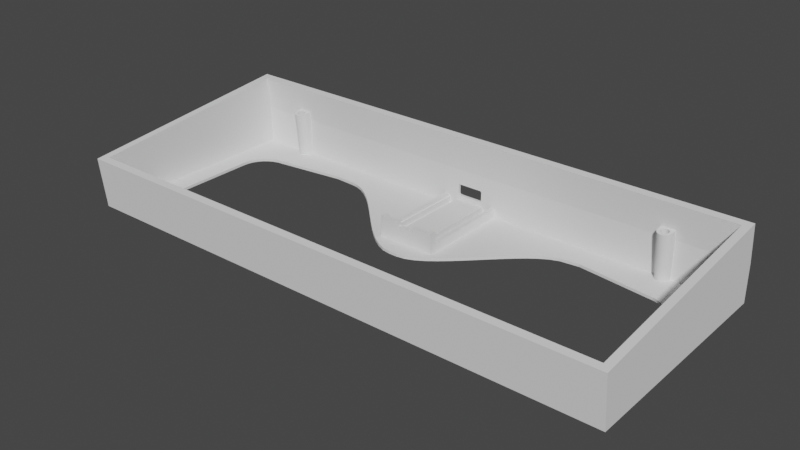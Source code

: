 # Source: keyboard_case_revision3.blend  (saved by Blender 2.91.10; exported with 4.5.12 LTS)
import bpy
from mathutils import Matrix  # noqa: F401  (used for matrix-valued properties, if any)

bpy.ops.wm.read_factory_settings(use_empty=True)
scene = bpy.context.scene
scene.name = 'Scene'

# ---- world
world_world = bpy.data.worlds.new('World'); scene.world = world_world
world_world.use_nodes = True; world_world.node_tree.nodes.clear()
_N = world_world.node_tree.nodes; _L = world_world.node_tree.links
n0 = _N.new('ShaderNodeOutputWorld'); n0.name = 'World Output'; n0.location = (300, 300)
n1 = _N.new('ShaderNodeBackground'); n1.name = 'Background'; n1.location = (10, 300)
n1.inputs[0].default_value = (0.05088, 0.05088, 0.05088, 1.0)
_L.new(n1.outputs[0], n0.inputs[0])
n0.is_active_output = True
world_world.color = (0.05088, 0.05088, 0.05088)
world_world.use_sun_shadow = False
world_world.sun_shadow_jitter_overblur = 0.0

# ---- meshes
me_cube_001 = bpy.data.meshes.new('Cube.001')
me_cube_001.from_pydata([(-11.15, -2.261, 0.435), (-11.15, -0.325, -4.102), (-9.653, -0.325, -4.102), (-9.653, -1.424, -4.992), (-0.653, -1.424, -4.992), (-9.653, -0.869, 0.2886), (-9.153, -1.126, -5.024), (-6.153, -1.126, -5.024), (4.847, -1.126, -5.024), (7.847, -1.126, -5.024), (8.347, -1.424, -4.992), (8.347, -0.869, 0.2886), (8.347, -0.325, -4.102), (9.847, -0.325, -4.102), (8.347, 0.1256, 0.1841), (9.847, 0.1256, 0.1841), (9.847, -2.261, 0.435), (2.397, -2.261, 0.435), (2.397, -0.869, 0.2886), (2.397, -2.44, -1.266), (2.397, -1.048, -1.412), (-0.653, -2.44, -1.266), (-3.703, -2.44, -1.266), (-0.653, -1.048, -1.412), (-3.703, -1.048, -1.412), (-3.703, -0.869, 0.2886), (-3.703, -2.261, 0.435), (-9.653, 0.1256, 0.1841), (-11.15, 0.1256, 0.1841), (-7.653, 33.33, -6.333), (-5.653, 33.12, -8.322), (-7.615, 33.29, -6.721), (-7.501, 33.25, -7.094), (-7.316, 33.22, -7.438), (-7.067, 33.19, -7.739), (-6.764, 33.16, -7.987), (-6.418, 33.14, -8.17), (-6.043, 33.13, -8.284), (-5.653, 33.86, -1.36), (-7.653, 33.65, -3.349), (-6.043, 33.85, -1.398), (-6.418, 33.84, -1.512), (-6.764, 33.82, -1.695), (-7.067, 33.79, -1.943), (-7.316, 33.76, -2.244), (-7.501, 33.73, -2.588), (-7.615, 33.69, -2.961), (4.347, 33.12, -8.322), (6.347, 33.33, -6.333), (4.737, 33.13, -8.284), (5.112, 33.14, -8.17), (5.458, 33.16, -7.987), (5.761, 33.19, -7.739), (6.01, 33.22, -7.438), (6.195, 33.25, -7.094), (6.309, 33.29, -6.721), (6.347, 33.65, -3.349), (4.347, 33.86, -1.36), (6.309, 33.69, -2.961), (6.195, 33.73, -2.588), (6.01, 33.76, -2.244), (5.761, 33.79, -1.943), (5.458, 33.82, -1.695), (5.112, 33.84, -1.512), (4.737, 33.85, -1.398), (-79.23, 32.57, 1.434), (-78.96, 32.55, 1.434), (-78.7, 32.47, 1.434), (-78.46, 32.34, 1.434), (-78.24, 32.16, 1.434), (-78.07, 31.95, 1.434), (-77.94, 31.71, 1.434), (-77.86, 31.45, 1.434), (-77.83, 31.17, 1.434), (-77.86, 30.9, 1.434), (-77.94, 30.64, 1.434), (-78.07, 30.4, 1.434), (-78.24, 30.18, 1.434), (-78.46, 30.01, 1.434), (-78.7, 29.88, 1.434), (-78.96, 29.8, 1.434), (-79.23, 29.77, 1.434), (-79.51, 29.8, 1.434), (-79.77, 29.88, 1.434), (-80.01, 30.01, 1.434), (-80.22, 30.18, 1.434), (-80.4, 30.4, 1.434), (-80.53, 30.64, 1.434), (-80.61, 30.9, 1.434), (-80.63, 31.17, 1.434), (-80.61, 31.45, 1.434), (-80.53, 31.71, 1.434), (-80.4, 31.95, 1.434), (-80.22, 32.16, 1.434), (-80.01, 32.34, 1.434), (-79.77, 32.47, 1.434), (-79.51, 32.55, 1.434), (-79.23, -39.18, 1.434), (-78.96, -39.2, 1.434), (-78.7, -39.28, 1.434), (-78.46, -39.41, 1.434), (-78.24, -39.59, 1.434), (-78.07, -39.8, 1.434), (-77.94, -40.04, 1.434), (-77.86, -40.3, 1.434), (-77.83, -40.58, 1.434), (-77.86, -40.85, 1.434), (-77.94, -41.11, 1.434), (-78.07, -41.35, 1.434), (-78.24, -41.57, 1.434), (-78.46, -41.74, 1.434), (-78.7, -41.87, 1.434), (-78.96, -41.95, 1.434), (-79.23, -41.98, 1.434), (-79.51, -41.95, 1.434), (-79.77, -41.87, 1.434), (-80.01, -41.74, 1.434), (-80.22, -41.57, 1.434), (-80.4, -41.35, 1.434), (-80.53, -41.11, 1.434), (-80.61, -40.85, 1.434), (-80.63, -40.58, 1.434), (-80.61, -40.3, 1.434), (-80.53, -40.04, 1.434), (-80.4, -39.8, 1.434), (-80.22, -39.59, 1.434), (-80.01, -39.41, 1.434), (-79.77, -39.28, 1.434), (-79.51, -39.2, 1.434), (77.93, -39.78, 1.434), (78.2, -39.8, 1.434), (78.46, -39.88, 1.434), (78.71, -40.01, 1.434), (78.92, -40.19, 1.434), (79.09, -40.4, 1.434), (79.22, -40.64, 1.434), (79.3, -40.9, 1.434), (79.33, -41.18, 1.434), (79.3, -41.45, 1.434), (79.22, -41.71, 1.434), (79.09, -41.95, 1.434), (78.92, -42.17, 1.434), (78.71, -42.34, 1.434), (78.46, -42.47, 1.434), (78.2, -42.55, 1.434), (77.93, -42.58, 1.434), (77.66, -42.55, 1.434), (77.39, -42.47, 1.434), (77.15, -42.34, 1.434), (76.94, -42.17, 1.434), (76.76, -41.95, 1.434), (76.64, -41.71, 1.434), (76.56, -41.45, 1.434), (76.53, -41.18, 1.434), (76.56, -40.9, 1.434), (76.64, -40.64, 1.434), (76.76, -40.4, 1.434), (76.94, -40.19, 1.434), (77.15, -40.01, 1.434), (77.39, -39.88, 1.434), (77.66, -39.8, 1.434), (74.36, 32.57, 1.434), (74.63, 32.55, 1.434), (74.89, 32.47, 1.434), (75.13, 32.34, 1.434), (75.35, 32.16, 1.434), (75.52, 31.95, 1.434), (75.65, 31.71, 1.434), (75.73, 31.45, 1.434), (75.76, 31.17, 1.434), (75.73, 30.9, 1.434), (75.65, 30.64, 1.434), (75.52, 30.4, 1.434), (75.35, 30.18, 1.434), (75.13, 30.01, 1.434), (74.89, 29.88, 1.434), (74.63, 29.8, 1.434), (74.36, 29.77, 1.434), (74.08, 29.8, 1.434), (73.82, 29.88, 1.434), (73.58, 30.01, 1.434), (73.37, 30.18, 1.434), (73.19, 30.4, 1.434), (73.06, 30.64, 1.434), (72.98, 30.9, 1.434), (72.96, 31.17, 1.434), (72.98, 31.45, 1.434), (73.06, 31.71, 1.434), (73.19, 31.95, 1.434), (73.37, 32.16, 1.434), (73.58, 32.34, 1.434), (73.82, 32.47, 1.434), (74.08, 32.55, 1.434), (74.36, 28.62, 6.434), (73.86, 28.67, 6.434), (73.38, 28.82, 6.434), (72.94, 29.05, 6.434), (72.55, 29.37, 6.434), (72.24, 29.76, 6.434), (72.0, 30.2, 6.434), (71.86, 30.68, 6.434), (71.81, 31.17, 6.434), (76.91, 31.17, 6.434), (76.86, 30.68, 6.434), (76.71, 30.2, 6.434), (76.48, 29.76, 6.434), (76.16, 29.37, 6.434), (75.77, 29.05, 6.434), (75.33, 28.82, 6.434), (74.85, 28.67, 6.434), (-79.23, 28.62, 6.434), (-79.73, 28.67, 6.434), (-80.21, 28.82, 6.434), (-80.65, 29.05, 6.434), (-81.04, 29.37, 6.434), (-81.35, 29.76, 6.434), (-81.59, 30.2, 6.434), (-81.73, 30.68, 6.434), (-81.78, 31.17, 6.434), (-76.68, 31.17, 6.434), (-76.73, 30.68, 6.434), (-76.88, 30.2, 6.434), (-77.11, 29.76, 6.434), (-77.43, 29.37, 6.434), (-77.82, 29.05, 6.434), (-78.26, 28.82, 6.434), (-78.74, 28.67, 6.434), (77.93, -38.63, 6.434), (78.43, -38.67, 6.434), (78.9, -38.82, 6.434), (79.35, -39.06, 6.434), (79.73, -39.37, 6.434), (80.05, -39.76, 6.434), (80.28, -40.2, 6.434), (80.43, -40.68, 6.434), (80.48, -41.18, 6.434), (75.38, -41.18, 6.434), (75.43, -40.68, 6.434), (75.57, -40.2, 6.434), (75.81, -39.76, 6.434), (76.13, -39.37, 6.434), (76.51, -39.06, 6.434), (76.95, -38.82, 6.434), (77.43, -38.67, 6.434), (-79.23, -38.03, 6.434), (-78.74, -38.07, 6.434), (-78.26, -38.22, 6.434), (-77.82, -38.46, 6.434), (-77.43, -38.77, 6.434), (-77.11, -39.16, 6.434), (-76.88, -39.6, 6.434), (-76.73, -40.08, 6.434), (-76.68, -40.58, 6.434), (-81.78, -40.58, 6.434), (-81.73, -40.08, 6.434), (-81.59, -39.6, 6.434), (-81.35, -39.16, 6.434), (-81.04, -38.77, 6.434), (-80.65, -38.46, 6.434), (-80.21, -38.22, 6.434), (-79.73, -38.07, 6.434), (-98.48, -43.36, -2.849), (97.18, -43.36, -2.849), (-98.48, 31.86, -10.76), (-98.48, 33.3, 2.914), (97.18, 33.3, 2.914), (97.18, 31.86, -10.76), (-101.3, -46.1, 15.43), (-101.3, 36.1, 15.43), (99.98, -46.1, 15.43), (99.98, 36.1, 15.43), (-101.3, -46.1, -3.566), (99.98, -46.1, -3.566), (97.18, -43.3, 15.43), (-98.48, -43.3, 15.43), (-98.48, 33.3, 15.43), (97.18, 33.3, 15.43), (-101.3, 34.66, -12.05), (-101.3, 36.1, 1.614), (99.98, 36.1, 1.614), (99.98, 34.66, -12.05), (-80.21, -38.22, -3.389), (-79.23, -38.03, -3.41), (-78.74, -38.07, -3.404), (-79.73, -38.07, -3.404), (-78.26, -38.22, -3.389), (-77.82, -38.46, -3.364), (-77.43, -38.77, -3.331), (-81.78, -43.33, 6.434), (-76.68, -43.33, 6.434), (-77.11, -39.16, -3.291), (-81.78, -43.36, -2.849), (-76.68, -43.36, -2.849), (-76.88, -39.6, -3.244), (-76.73, -40.08, -3.194), (-76.68, -40.58, -3.142), (-81.78, -40.58, -3.142), (-81.73, -40.08, -3.194), (-81.59, -39.6, -3.244), (-81.35, -39.16, -3.291), (-81.04, -38.77, -3.331), (-80.65, -38.46, -3.364), (77.93, -38.63, -3.347), (77.43, -38.67, -3.341), (78.43, -38.67, -3.341), (78.9, -38.82, -3.326), (75.38, -43.33, 6.434), (79.35, -39.06, -3.301), (80.48, -43.33, 6.434), (79.73, -39.37, -3.268), (80.05, -39.76, -3.227), (80.28, -40.2, -3.181), (80.48, -43.36, -2.849), (75.38, -43.36, -2.849), (80.43, -40.68, -3.131), (80.48, -41.18, -3.079), (75.38, -41.18, -3.079), (75.43, -40.68, -3.131), (75.57, -40.2, -3.181), (75.81, -39.76, -3.227), (76.13, -39.37, -3.268), (76.51, -39.06, -3.301), (76.95, -38.82, -3.326), (-79.23, 28.62, -10.41), (-79.73, 28.67, -10.42), (-76.68, 33.3, 6.434), (-81.78, 33.3, 6.434), (-80.21, 28.82, -10.44), (-76.68, 33.3, 2.914), (-81.78, 33.3, 2.914), (-80.65, 29.05, -10.46), (-81.78, 31.86, -10.76), (-76.68, 31.86, -10.76), (-81.04, 29.37, -10.49), (-81.35, 29.76, -10.53), (-81.59, 30.2, -10.58), (-81.73, 30.68, -10.63), (-81.78, 31.17, -10.68), (-76.68, 31.17, -10.68), (-76.73, 30.68, -10.63), (-76.88, 30.2, -10.58), (-77.11, 29.76, -10.53), (-77.43, 29.37, -10.49), (-77.82, 29.05, -10.46), (-78.26, 28.82, -10.44), (-78.74, 28.67, -10.42), (74.36, 28.62, -10.41), (73.86, 28.67, -10.42), (76.91, 33.3, 6.434), (71.81, 33.3, 6.434), (73.38, 28.82, -10.44), (76.91, 31.86, -10.76), (71.81, 31.86, -10.76), (72.94, 29.05, -10.46), (71.81, 33.3, 2.914), (76.91, 33.3, 2.914), (72.55, 29.37, -10.49), (72.24, 29.76, -10.53), (72.0, 30.2, -10.58), (71.86, 30.68, -10.63), (71.81, 31.17, -10.68), (76.91, 31.17, -10.68), (76.86, 30.68, -10.63), (76.71, 30.2, -10.58), (76.48, 29.76, -10.53), (76.16, 29.37, -10.49), (75.77, 29.05, -10.46), (75.33, 28.82, -10.44), (74.85, 28.67, -10.42), (74.36, 32.57, 6.434), (73.82, 29.88, 6.434), (74.63, 32.55, 6.434), (73.58, 30.01, 6.434), (74.89, 32.47, 6.434), (73.37, 30.18, 6.434), (75.13, 32.34, 6.434), (73.19, 30.4, 6.434), (75.35, 32.16, 6.434), (73.06, 30.64, 6.434), (75.52, 31.95, 6.434), (72.98, 30.9, 6.434), (75.65, 31.71, 6.434), (72.96, 31.17, 6.434), (75.73, 31.45, 6.434), (72.98, 31.45, 6.434), (75.76, 31.17, 6.434), (75.73, 30.9, 6.434), (73.06, 31.71, 6.434), (75.65, 30.64, 6.434), (73.19, 31.95, 6.434), (75.52, 30.4, 6.434), (73.37, 32.16, 6.434), (73.58, 32.34, 6.434), (75.35, 30.18, 6.434), (73.82, 32.47, 6.434), (75.13, 30.01, 6.434), (74.89, 29.88, 6.434), (74.08, 32.55, 6.434), (74.63, 29.8, 6.434), (74.36, 29.77, 6.434), (74.08, 29.8, 6.434), (77.93, -39.78, 6.434), (77.39, -42.47, 6.434), (78.2, -39.8, 6.434), (77.15, -42.34, 6.434), (78.46, -39.88, 6.434), (76.94, -42.17, 6.434), (78.71, -40.01, 6.434), (76.76, -41.95, 6.434), (78.92, -40.19, 6.434), (76.64, -41.71, 6.434), (79.09, -40.4, 6.434), (76.56, -41.45, 6.434), (79.22, -40.64, 6.434), (79.3, -40.9, 6.434), (76.53, -41.18, 6.434), (79.33, -41.18, 6.434), (76.56, -40.9, 6.434), (79.3, -41.45, 6.434), (76.64, -40.64, 6.434), (79.22, -41.71, 6.434), (76.76, -40.4, 6.434), (79.09, -41.95, 6.434), (76.94, -40.19, 6.434), (78.92, -42.17, 6.434), (77.15, -40.01, 6.434), (78.71, -42.34, 6.434), (77.39, -39.88, 6.434), (78.46, -42.47, 6.434), (77.66, -39.8, 6.434), (78.2, -42.55, 6.434), (77.93, -42.58, 6.434), (77.66, -42.55, 6.434), (-79.23, -39.18, 6.434), (-79.77, -41.87, 6.434), (-78.96, -39.2, 6.434), (-80.01, -41.74, 6.434), (-78.7, -39.28, 6.434), (-80.22, -41.57, 6.434), (-80.4, -41.35, 6.434), (-78.46, -39.41, 6.434), (-78.24, -39.59, 6.434), (-80.53, -41.11, 6.434), (-78.07, -39.8, 6.434), (-80.61, -40.85, 6.434), (-77.94, -40.04, 6.434), (-80.63, -40.58, 6.434), (-77.86, -40.3, 6.434), (-80.61, -40.3, 6.434), (-77.83, -40.58, 6.434), (-80.53, -40.04, 6.434), (-77.86, -40.85, 6.434), (-80.4, -39.8, 6.434), (-77.94, -41.11, 6.434), (-80.22, -39.59, 6.434), (-78.07, -41.35, 6.434), (-80.01, -39.41, 6.434), (-78.24, -41.57, 6.434), (-79.77, -39.28, 6.434), (-78.46, -41.74, 6.434), (-79.51, -39.2, 6.434), (-78.7, -41.87, 6.434), (-78.96, -41.95, 6.434), (-79.23, -41.98, 6.434), (-79.51, -41.95, 6.434), (-79.23, 32.57, 6.434), (-79.77, 29.88, 6.434), (-78.96, 32.55, 6.434), (-80.01, 30.01, 6.434), (-78.7, 32.47, 6.434), (-80.22, 30.18, 6.434), (-78.46, 32.34, 6.434), (-80.4, 30.4, 6.434), (-78.24, 32.16, 6.434), (-80.53, 30.64, 6.434), (-78.07, 31.95, 6.434), (-80.61, 30.9, 6.434), (-77.94, 31.71, 6.434), (-80.63, 31.17, 6.434), (-77.86, 31.45, 6.434), (-80.61, 31.45, 6.434), (-77.83, 31.17, 6.434), (-77.86, 30.9, 6.434), (-80.53, 31.71, 6.434), (-77.94, 30.64, 6.434), (-80.4, 31.95, 6.434), (-80.22, 32.16, 6.434), (-78.07, 30.4, 6.434), (-80.01, 32.34, 6.434), (-78.24, 30.18, 6.434), (-78.46, 30.01, 6.434), (-79.77, 32.47, 6.434), (-78.7, 29.88, 6.434), (-79.51, 32.55, 6.434), (-78.96, 29.8, 6.434), (-79.23, 29.77, 6.434), (-79.51, 29.8, 6.434), (-5.233, 32.7, -2.809), (4.154, 32.35, -6.101), (-5.355, 32.68, -2.963), (4.154, 32.64, -3.372), (3.604, 32.71, -2.676), (-5.433, 32.66, -3.157), (-4.91, 32.71, -2.676), (-5.46, 32.35, -6.101), (-5.46, 32.64, -3.372), (3.604, 32.28, -6.797), (-4.91, 32.28, -6.797), (3.774, 32.28, -6.763), (-5.08, 32.28, -6.763), (3.927, 32.29, -6.664), (-5.233, 32.29, -6.664), (4.049, 32.31, -6.51), (-5.355, 32.31, -6.51), (-5.433, 32.33, -6.316), (4.127, 32.33, -6.316), (-5.08, 32.71, -2.71), (3.774, 32.71, -2.71), (3.927, 32.7, -2.809), (4.049, 32.68, -2.963), (4.127, 32.66, -3.157), (4.347, 35.77, -1.561), (6.01, 35.67, -2.445), (4.127, 33.32, -6.421), (-5.653, 35.77, -1.561), (-5.653, 35.03, -8.523), (6.195, 35.64, -2.789), (4.347, 35.03, -8.523), (4.154, 33.35, -6.205), (-7.615, 35.6, -3.162), (6.309, 35.6, -3.162), (3.604, 33.71, -2.78), (6.347, 35.24, -6.534), (3.774, 33.7, -2.814), (-7.653, 35.56, -3.55), (3.927, 33.69, -2.913), (6.347, 35.52, -3.912), (6.347, 35.56, -3.55), (4.737, 35.04, -8.484), (4.049, 33.68, -3.067), (-7.653, 35.24, -6.534), (5.112, 35.05, -8.371), (4.154, 33.63, -3.477), (-4.91, 33.71, -2.78), (4.127, 33.66, -3.261), (-7.653, 35.52, -3.912), (5.458, 35.07, -8.187), (-5.46, 33.63, -3.477), (-5.46, 33.35, -6.205), (-4.91, 33.27, -6.902), (5.761, 35.1, -7.94), (-5.08, 33.28, -6.868), (-5.233, 33.29, -6.769), (3.604, 33.27, -6.902), (6.01, 35.13, -7.639), (-5.355, 33.3, -6.615), (-5.433, 33.32, -6.421), (6.195, 35.16, -7.295), (-5.08, 33.7, -2.814), (6.309, 35.2, -6.922), (-5.233, 33.69, -2.913), (-5.355, 33.68, -3.067), (-5.433, 33.66, -3.261), (3.774, 33.28, -6.868), (3.927, 33.29, -6.769), (-6.043, 35.04, -8.484), (4.049, 33.3, -6.615), (-6.418, 35.05, -8.371), (-6.764, 35.07, -8.187), (-7.067, 35.1, -7.94), (-7.316, 35.13, -7.639), (-7.501, 35.16, -7.295), (-7.615, 35.2, -6.922), (4.737, 35.76, -1.599), (5.112, 35.75, -1.712), (5.458, 35.73, -1.896), (-6.043, 35.76, -1.599), (5.761, 35.7, -2.143), (-6.418, 35.75, -1.712), (-6.764, 35.73, -1.896), (-7.067, 35.7, -2.143), (-7.501, 35.64, -2.789), (-7.316, 35.67, -2.445), (86.09, -23.26, -5.967), (86.09, -23.16, -4.972), (85.89, -25.2, -5.763), (85.89, -25.1, -4.768), (86.09, 8.894, -9.347), (86.09, 8.999, -8.352), (85.89, 10.83, -9.55), (85.89, 10.94, -8.556), (85.32, 12.7, -9.747), (85.32, 12.8, -8.752), (85.32, -27.07, -5.567), (85.32, -26.96, -4.572), (83.16, 15.93, -10.09), (83.16, 16.03, -9.091), (84.4, 14.42, -9.927), (84.4, 14.52, -8.933), (84.4, -28.79, -5.386), (84.4, -28.68, -4.391), (81.64, -31.53, -5.098), (81.64, -31.43, -4.103), (83.16, -30.3, -5.228), (83.16, -30.19, -4.233), (81.64, 17.16, -10.22), (81.64, 17.27, -9.221), (79.91, -32.45, -5.001), (79.91, -32.35, -4.006), (79.91, 18.08, -10.31), (79.91, 18.19, -9.318), (78.04, -33.02, -4.941), (78.04, -32.91, -3.947), (76.09, 18.84, -10.39), (76.09, 18.94, -9.397), (78.04, 18.65, -10.37), (78.04, 18.75, -9.377), (76.09, -33.21, -4.921), (76.09, -33.1, -3.927), (22.8, -36.18, -4.609), (22.8, -36.07, -3.615), (50.11, 22.2, -10.75), (50.11, 22.31, -9.751), (43.07, 21.37, -10.66), (43.07, 21.48, -9.664), (40.05, 20.18, -10.53), (40.05, 20.28, -9.538), (37.04, 18.37, -10.34), (37.04, 18.48, -9.348), (34.02, 16.1, -10.1), (34.02, 16.2, -9.109), (31.01, 13.49, -9.829), (31.01, 13.59, -8.835), (27.99, 10.66, -9.532), (27.99, 10.76, -8.537), (24.98, 7.702, -9.221), (24.98, 7.807, -8.227), (21.96, 4.705, -8.906), (21.96, 4.81, -7.912), (15.49, -36.49, -4.576), (15.49, -36.39, -3.582), (18.95, 1.743, -8.595), (18.95, 1.847, -7.6), (15.93, -1.105, -8.296), (15.93, -1.0, -7.301), (12.92, -3.744, -8.018), (12.92, -3.639, -7.024), (6.976, -36.69, -4.556), (6.976, -36.58, -3.561), (9.901, -6.063, -7.775), (9.901, -5.958, -6.78), (6.885, -7.928, -7.578), (6.885, -7.824, -6.584), (3.87, -9.188, -7.446), (3.87, -9.083, -6.452), (0.8547, -9.652, -7.397), (0.8547, -9.548, -6.403), (-2.161, -36.76, -4.549), (-2.161, -36.65, -3.554), (-2.161, -9.652, -7.397), (-2.161, -9.548, -6.403), (-11.3, -36.69, -4.556), (-11.3, -36.58, -3.561), (-11.21, -5.963, -7.785), (-11.21, -5.859, -6.79), (-8.191, -7.886, -7.583), (-8.191, -7.782, -6.588), (-5.176, -9.187, -7.446), (-5.176, -9.083, -6.452), (-14.22, -3.589, -8.034), (-14.22, -3.485, -7.04), (-17.24, -0.9014, -8.317), (-17.24, -0.7968, -7.322), (-19.81, -36.49, -4.576), (-19.81, -36.39, -3.582), (-23.27, 4.978, -8.935), (-23.27, 5.082, -7.94), (-20.25, 1.986, -8.62), (-20.25, 2.091, -7.626), (-27.12, -36.18, -4.609), (-27.12, -36.07, -3.615), (-26.28, 7.992, -9.252), (-26.28, 8.096, -8.257), (-29.3, 10.95, -9.563), (-29.3, 11.05, -8.568), (-80.41, -33.21, -4.921), (-80.41, -33.1, -3.927), (-32.31, 13.77, -9.859), (-32.31, 13.87, -8.864), (-35.33, 16.35, -10.13), (-35.33, 16.46, -9.136), (-38.35, 18.59, -10.37), (-38.35, 18.69, -9.371), (-41.36, 20.34, -10.55), (-41.36, 20.45, -9.555), (-44.38, 21.48, -10.67), (-44.38, 21.58, -9.675), (-47.39, 21.84, -10.71), (-47.39, 21.95, -9.713), (-54.43, 22.2, -10.75), (-54.43, 22.31, -9.751), (-80.41, 18.84, -10.39), (-80.41, 18.94, -9.397), (-82.36, 18.65, -10.37), (-82.36, 18.75, -9.377), (-84.23, 18.08, -10.31), (-84.23, 18.19, -9.318), (-85.96, 17.16, -10.22), (-85.96, 17.27, -9.221), (-87.48, 15.93, -10.09), (-87.48, 16.03, -9.091), (-90.41, 8.894, -9.347), (-90.41, 8.999, -8.352), (-90.21, 10.83, -9.55), (-90.21, 10.94, -8.556), (-89.65, 12.7, -9.747), (-89.65, 12.8, -8.752), (-88.72, 14.42, -9.927), (-88.72, 14.52, -8.933), (-90.41, -23.26, -5.967), (-90.41, -23.16, -4.972), (-90.21, -25.2, -5.763), (-90.21, -25.1, -4.768), (-88.72, -28.79, -5.386), (-88.72, -28.68, -4.391), (-89.65, -27.07, -5.567), (-89.65, -26.96, -4.572), (-85.96, -31.53, -5.098), (-85.96, -31.43, -4.103), (-87.48, -30.3, -5.228), (-87.48, -30.19, -4.233), (-82.36, -33.02, -4.941), (-82.36, -32.91, -3.947), (-84.23, -32.45, -5.001), (-84.23, -32.35, -4.006), (-11.15, -3.052, -7.085), (9.847, 32.2, -7.521), (8.347, 32.2, -7.521), (-0.653, -3.052, -7.085), (9.847, -3.052, -7.085), (-11.15, 31.86, -10.76), (-11.15, 32.2, -7.521), (9.847, 31.86, -10.76), (-9.653, 32.2, -7.521), (-9.653, 32.1, -8.516), (-9.153, 32.1, -8.516), (-6.153, 31.86, -10.76), (7.847, -1.361, -7.263), (7.847, 31.86, -10.76), (7.847, 32.1, -8.516), (-6.153, -1.361, -7.263), (-6.153, 32.1, -8.516), (-9.153, -1.361, -7.263), (-9.153, 31.86, -10.76), (4.847, -1.361, -7.263), (-3.801, 32.1, -8.516), (-0.653, 32.1, -8.516), (2.496, 32.1, -8.516), (4.847, 32.1, -8.516), (4.847, 31.86, -10.76), (8.347, 32.1, -8.516)], [], [(3, 4, 7), (4, 3, 5, 25, 24, 23), (6, 3, 7), (10, 9, 8), (4, 10, 8), (4, 23, 20, 18, 11, 10), (13, 12, 14, 15), (14, 11, 18, 17, 16, 15), (19, 17, 18, 20), (19, 20, 23, 21), (22, 21, 23, 24), (22, 24, 25, 26), (28, 0, 26, 25, 5, 27), (28, 27, 2, 1), (272, 269, 267, 271), (274, 261, 263, 264, 275), (265, 266, 262, 273, 276), (276, 270, 268, 275), (268, 267, 269, 270, 276, 273, 274, 275), (272, 583, 587, 589, 591, 597, 595, 605, 609, 615, 613, 621, 623, 625, 627, 629, 631, 633, 635, 637, 641, 643, 645, 649, 651, 653, 655, 659, 667, 665, 663, 669, 671, 677, 675, 681, 683, 687, 689, 691, 693, 695, 697, 699, 701, 703, 705, 707, 709, 717, 715, 713, 711, 719, 271, 277, 280), (271, 267, 268, 278, 277), (278, 268, 270, 279), (279, 270, 269, 272, 280), (282, 244, 245, 283), (283, 245, 246, 285), (285, 246, 247, 286), (286, 247, 248, 287), (287, 248, 249, 290), (290, 249, 250, 293), (293, 250, 251, 294), (294, 251, 252, 295), (295, 252, 289, 292), (288, 253, 296, 291), (296, 253, 254, 297), (297, 254, 255, 298), (298, 255, 256, 299), (299, 256, 257, 300), (300, 257, 258, 301), (301, 258, 259, 281), (281, 259, 260, 284), (284, 260, 244, 282), (302, 227, 228, 304), (304, 228, 229, 305), (305, 229, 230, 307), (307, 230, 231, 309), (309, 231, 232, 310), (310, 232, 233, 311), (311, 233, 234, 314), (314, 234, 235, 315), (315, 235, 308, 312), (306, 236, 316, 313), (316, 236, 237, 317), (317, 237, 238, 318), (318, 238, 239, 319), (319, 239, 240, 320), (320, 240, 241, 321), (321, 241, 242, 322), (322, 242, 243, 303), (303, 243, 227, 302), (291, 261, 274, 273, 262, 312, 308, 306, 313, 292, 289, 288), (323, 210, 211, 324), (324, 211, 212, 327), (327, 212, 213, 330), (330, 213, 214, 333), (333, 214, 215, 334), (334, 215, 216, 335), (335, 216, 217, 336), (336, 217, 218, 337), (218, 326, 329, 331, 337), (332, 328, 325, 219, 338), (338, 219, 220, 339), (339, 220, 221, 340), (340, 221, 222, 341), (341, 222, 223, 342), (342, 223, 224, 343), (343, 224, 225, 344), (344, 225, 226, 345), (345, 226, 210, 323), (264, 263, 331, 329), (346, 193, 194, 347), (347, 194, 195, 350), (350, 195, 196, 353), (353, 196, 197, 356), (356, 197, 198, 357), (357, 198, 199, 358), (358, 199, 200, 359), (359, 200, 201, 360), (201, 349, 354, 352, 360), (351, 355, 348, 202, 361), (361, 202, 203, 362), (362, 203, 204, 363), (363, 204, 205, 364), (364, 205, 206, 365), (365, 206, 207, 366), (366, 207, 208, 367), (367, 208, 209, 368), (368, 209, 193, 346), (266, 265, 355, 351), (265, 276, 275, 264, 329, 326, 325, 328, 354, 349, 348, 355), (369, 161, 162, 371), (371, 162, 163, 373), (373, 163, 164, 375), (375, 164, 165, 377), (165, 166, 379, 377), (166, 167, 381, 379), (167, 168, 383, 381), (168, 169, 385, 383), (169, 170, 386, 385), (170, 171, 388, 386), (171, 172, 390, 388), (172, 173, 393, 390), (173, 174, 395, 393), (174, 175, 396, 395), (175, 176, 398, 396), (176, 177, 399, 398), (177, 178, 400, 399), (178, 179, 370, 400), (179, 180, 372, 370), (180, 181, 374, 372), (374, 181, 182, 376), (376, 182, 183, 378), (378, 183, 184, 380), (380, 184, 185, 382), (382, 185, 186, 384), (384, 186, 187, 387), (387, 187, 188, 389), (389, 188, 189, 391), (391, 189, 190, 392), (392, 190, 191, 394), (394, 191, 192, 397), (397, 192, 161, 369), (182, 181, 180, 179, 178, 177, 176, 175, 174, 173, 172, 171, 170, 169, 168, 167, 166, 165, 164, 163, 162, 161, 192, 191, 190, 189, 188, 187, 186, 185, 184, 183), (201, 200, 199, 198, 197, 374, 376, 378, 380, 382, 384, 387, 389, 391, 392, 394, 397, 369, 371, 373, 375, 377, 379, 381, 383, 385, 386, 388, 390, 393, 395, 396, 398, 399, 193, 209, 208, 207, 206, 205, 204, 203, 202, 348, 349), (197, 196, 195, 194, 193, 399, 400, 370, 372, 374), (401, 129, 130, 403), (403, 130, 131, 405), (405, 131, 132, 407), (407, 132, 133, 409), (133, 134, 411, 409), (134, 135, 413, 411), (135, 136, 414, 413), (136, 137, 416, 414), (137, 138, 418, 416), (138, 139, 420, 418), (139, 140, 422, 420), (140, 141, 424, 422), (141, 142, 426, 424), (142, 143, 428, 426), (143, 144, 430, 428), (144, 145, 431, 430), (145, 146, 432, 431), (146, 147, 402, 432), (147, 148, 404, 402), (148, 149, 406, 404), (406, 149, 150, 408), (408, 150, 151, 410), (410, 151, 152, 412), (412, 152, 153, 415), (415, 153, 154, 417), (417, 154, 155, 419), (419, 155, 156, 421), (421, 156, 157, 423), (423, 157, 158, 425), (425, 158, 159, 427), (427, 159, 160, 429), (429, 160, 129, 401), (134, 133, 132, 131, 130, 129, 160, 159, 158, 157, 156, 155, 154, 153, 152, 151, 150, 149, 148, 147, 146, 145, 144, 143, 142, 141, 140, 139, 138, 137, 136, 135), (241, 240, 239, 238, 237, 236, 306, 308, 235, 234, 233, 232, 231, 409, 411, 413, 414, 416, 418, 420, 422, 424, 426, 428, 430, 431, 432, 402, 404, 406, 408, 410, 412, 415, 417, 419, 421, 423, 425, 427, 429, 401, 227, 243, 242), (231, 230, 229, 228, 227, 401, 403, 405, 407, 409), (433, 97, 98, 435), (435, 98, 99, 437), (437, 99, 100, 440), (440, 100, 101, 441), (101, 102, 443, 441), (102, 103, 445, 443), (103, 104, 447, 445), (104, 105, 449, 447), (105, 106, 451, 449), (106, 107, 453, 451), (107, 108, 455, 453), (108, 109, 457, 455), (109, 110, 459, 457), (110, 111, 461, 459), (111, 112, 462, 461), (112, 113, 463, 462), (113, 114, 464, 463), (114, 115, 434, 464), (115, 116, 436, 434), (116, 117, 438, 436), (438, 117, 118, 439), (439, 118, 119, 442), (442, 119, 120, 444), (444, 120, 121, 446), (446, 121, 122, 448), (448, 122, 123, 450), (450, 123, 124, 452), (452, 124, 125, 454), (454, 125, 126, 456), (456, 126, 127, 458), (458, 127, 128, 460), (460, 128, 97, 433), (110, 109, 108, 107, 106, 105, 104, 103, 102, 101, 100, 99, 98, 97, 128, 127, 126, 125, 124, 123, 122, 121, 120, 119, 118, 117, 116, 115, 114, 113, 112, 111), (248, 247, 246, 245, 244, 260, 259, 258, 257, 256, 255, 254, 253, 288, 289, 252, 449, 451, 453, 455, 457, 459, 461, 462, 463, 464, 434, 436, 438, 439, 442, 444, 446, 448, 450, 452, 454, 456, 458, 460, 433, 435, 437, 440, 441, 443, 445, 447, 251, 250, 249), (449, 252, 251, 447), (465, 65, 66, 467), (467, 66, 67, 469), (469, 67, 68, 471), (471, 68, 69, 473), (69, 70, 475, 473), (70, 71, 477, 475), (71, 72, 479, 477), (72, 73, 481, 479), (73, 74, 482, 481), (74, 75, 484, 482), (75, 76, 487, 484), (76, 77, 489, 487), (77, 78, 490, 489), (78, 79, 492, 490), (79, 80, 494, 492), (80, 81, 495, 494), (81, 82, 496, 495), (82, 83, 466, 496), (83, 84, 468, 466), (84, 85, 470, 468), (470, 85, 86, 472), (472, 86, 87, 474), (474, 87, 88, 476), (476, 88, 89, 478), (478, 89, 90, 480), (480, 90, 91, 483), (483, 91, 92, 485), (485, 92, 93, 486), (486, 93, 94, 488), (488, 94, 95, 491), (491, 95, 96, 493), (493, 96, 65, 465), (92, 91, 90, 89, 88, 87, 86, 85, 84, 83, 82, 81, 80, 79, 78, 77, 76, 75, 74, 73, 72, 71, 70, 69, 68, 67, 66, 65, 96, 95, 94, 93), (218, 217, 216, 215, 214, 213, 212, 466, 468, 470, 472, 474, 476, 478, 480, 483, 485, 486, 488, 491, 493, 465, 467, 469, 471, 473, 475, 477, 479, 481, 482, 484, 221, 220, 219, 325, 326), (225, 224, 223, 222, 221, 484, 487, 489, 490, 492, 494, 495, 496, 466, 212, 211, 210, 226), (498, 352, 354, 500), (57, 38, 524, 521), (525, 30, 47, 527), (48, 56, 537, 536, 532), (534, 39, 29, 540, 545), (40, 38, 57, 64, 63, 62, 61, 60, 59, 58, 56, 48, 55, 54, 53, 52, 51, 50, 49, 47, 563, 564, 566, 523, 528, 542, 544, 539, 535, 533, 531, 543, 558, 560, 561, 562, 547, 548, 556, 555, 552, 551, 30, 37, 36, 35, 34, 33, 32, 31, 29, 39, 46, 45, 44, 43, 42, 41), (563, 47, 30, 551, 549, 553), (38, 40, 576, 524), (40, 41, 578, 576), (41, 42, 579, 578), (42, 43, 580, 579), (580, 43, 44, 582), (582, 44, 45, 581), (581, 45, 46, 529), (529, 46, 39, 534), (527, 47, 49, 538), (538, 49, 50, 541), (541, 50, 51, 546), (546, 51, 52, 550), (550, 52, 53, 554), (554, 53, 54, 557), (557, 54, 55, 559), (55, 48, 532, 559), (565, 37, 30, 525), (567, 36, 37, 565), (568, 35, 36, 567), (569, 34, 35, 568), (570, 33, 34, 569), (571, 32, 33, 570), (572, 31, 32, 571), (540, 29, 31, 572), (64, 57, 521, 573), (63, 64, 573, 574), (62, 63, 574, 575), (61, 62, 575, 577), (522, 60, 61, 577), (526, 59, 60, 522), (530, 58, 59, 526), (537, 56, 58, 530), (528, 498, 500, 542), (501, 503, 543, 531), (547, 505, 504, 548), (551, 509, 507, 549), (552, 511, 509, 551), (513, 511, 552, 555), (514, 513, 555, 556), (548, 504, 514, 556), (503, 516, 558, 543), (516, 497, 560, 558), (560, 497, 499, 561), (561, 499, 502, 562), (562, 502, 505, 547), (553, 506, 508, 563), (563, 508, 510, 564), (510, 512, 566, 564), (566, 512, 515, 523), (515, 498, 528, 523), (517, 501, 531, 533), (518, 517, 533, 535), (519, 518, 535, 539), (520, 519, 539, 544), (500, 520, 544, 542), (549, 507, 506, 553), (278, 279, 536, 537, 530, 526, 522, 577, 575, 574, 573, 521, 524, 576, 578, 579, 580, 582, 581, 529, 534, 545), (536, 279, 280, 277, 278, 545, 540, 572, 571, 570, 569, 568, 567, 565, 525, 527, 538, 541, 546, 550, 554, 557, 559, 532), (271, 719, 721, 725, 723, 729, 727, 733, 731, 685, 679, 673, 661, 657, 647, 639, 619, 617, 611, 607, 601, 603, 599, 593, 585, 583, 272), (617, 618, 620, 619), (721, 722, 720, 719), (723, 724, 726, 725), (673, 674, 680, 679), (663, 664, 666, 665), (691, 692, 690, 689), (647, 648, 658, 657), (727, 728, 730, 729), (677, 678, 672, 671), (621, 622, 614, 613), (701, 702, 700, 699), (619, 620, 640, 639), (609, 610, 606, 605), (717, 718, 710, 709), (689, 690, 688, 687), (603, 604, 602, 601), (667, 668, 660, 659), (719, 720, 712, 711), (675, 676, 678, 677), (731, 732, 734, 733), (615, 616, 610, 609), (661, 662, 674, 673), (703, 704, 702, 701), (583, 584, 586, 585), (633, 634, 632, 631), (681, 682, 676, 675), (645, 646, 644, 643), (659, 660, 656, 655), (593, 594, 600, 599), (651, 652, 650, 649), (697, 698, 696, 695), (637, 638, 636, 635), (733, 734, 728, 727), (589, 590, 588, 587), (679, 680, 686, 685), (597, 598, 592, 591), (713, 714, 716, 715), (601, 602, 608, 607), (643, 644, 642, 641), (625, 626, 624, 623), (639, 640, 648, 647), (715, 716, 718, 717), (699, 700, 698, 697), (587, 588, 584, 583), (595, 596, 598, 597), (611, 612, 618, 617), (605, 606, 596, 595), (729, 730, 724, 723), (725, 726, 722, 721), (671, 672, 670, 669), (649, 650, 646, 645), (707, 708, 706, 705), (693, 694, 692, 691), (613, 614, 616, 615), (685, 686, 732, 731), (585, 586, 594, 593), (669, 670, 664, 663), (687, 688, 684, 683), (653, 654, 652, 651), (705, 706, 704, 703), (657, 658, 662, 661), (627, 628, 626, 625), (599, 600, 604, 603), (665, 666, 668, 667), (695, 696, 694, 693), (607, 608, 612, 611), (711, 712, 714, 713), (629, 630, 628, 627), (591, 592, 590, 589), (683, 684, 682, 681), (655, 656, 654, 653), (623, 624, 622, 621), (631, 632, 630, 629), (635, 636, 634, 633), (641, 642, 638, 637), (709, 710, 708, 707), (262, 584, 586, 594, 600, 604, 602, 608, 612, 618, 620, 640, 648, 658, 662, 674, 680, 686, 732, 734, 728, 730, 724, 726, 722, 720, 261, 291, 296, 297, 298, 299, 300, 301, 281, 284, 282, 283, 285, 286, 287, 290, 293, 294, 295, 292, 313, 316, 317, 318, 319, 320, 321, 322, 303, 302, 304, 305, 307, 309, 310, 311, 314, 315, 312), (738, 21, 22, 26, 0, 735), (1, 741, 740, 735, 0, 28), (741, 1, 2, 743), (2, 27, 5, 3, 744, 743), (744, 3, 6, 745), (7, 751, 746, 750), (752, 6, 7, 750), (751, 7, 4, 755), (4, 756, 755), (756, 4, 757), (757, 4, 8, 758), (759, 758, 8, 754), (754, 8, 9, 747), (12, 737, 760, 10, 11, 14), (749, 9, 10, 760), (737, 12, 13, 736), (736, 13, 15, 16, 739, 742), (739, 16, 17, 19, 21, 738), (9, 749, 748, 747), (753, 745, 6, 752), (750, 746, 753, 752), (332, 338, 339, 340, 341, 342, 343, 344, 345, 323, 324, 327, 330, 333, 334, 335, 336, 337, 331, 263, 261, 720, 712, 714, 716, 718, 710, 708, 706, 704, 702, 700, 698, 696, 694, 692, 690, 688, 684, 682, 676, 678, 672, 670, 664, 666, 668, 660, 656, 654, 652, 650, 646, 644, 642, 638, 636, 634, 632, 630, 628, 626, 624, 622, 614, 616, 610, 606, 596, 598, 592, 590, 588, 584, 262, 266, 351, 361, 362, 363, 364, 365, 366, 367, 368, 346, 347, 350, 353, 356, 357, 358, 359, 360, 352, 742, 739, 738, 735, 740), (747, 748, 759, 754), (760, 737, 736, 742, 352, 498, 515, 512, 510, 508, 506, 507, 509, 511, 513, 514, 504, 505, 502, 499, 497, 516, 503, 501, 517, 518, 519, 520, 500, 354, 328, 332, 740, 741, 743, 744, 745, 753, 746, 751, 755, 756, 757, 758, 759, 748, 749)])
_uv = me_cube_001.uv_layers.new(name='UVMap')
_uv.uv.foreach_set('vector', [0.0, 0.0, 0.0, 0.0, 0.5091, 0.75, 0.0, 0.0, 0.0, 0.0, 0.375, 0.75, 0.375, 0.8125, 0.375, 0.8125, 0.375, 0.875, 0.0, 0.0, 0.0, 0.0, 0.5091, 0.75, 0.0, 0.0, 0.5091, 1.0, 0.5091, 0.75, 0.0, 0.0, 0.0, 0.0, 0.5091, 0.75, 0.0, 0.0, 0.375, 0.875, 0.375, 0.8125, 0.375, 0.8125, 0.375, 0.75, 0.0, 0.0, 0.375, 0.7875, 0.375, 0.8, 0.4109, 0.8, 0.4109, 0.7875, 0.375, 0.7457, 0.375, 0.75, 0.375, 0.8125, 0.375, 0.8125, 0.375, 0.75, 0.375, 0.742, 0.375, 0.8125, 0.375, 0.8125, 0.375, 0.8125, 0.375, 0.8125, 0.375, 0.8125, 0.375, 0.8125, 0.375, 0.875, 0.375, 0.875, 0.375, 0.8125, 0.375, 0.875, 0.375, 0.875, 0.375, 0.8125, 0.375, 0.8125, 0.375, 0.8125, 0.375, 0.8125, 0.375, 0.8125, 0.375, 0.742, 0.375, 0.75, 0.375, 0.8125, 0.375, 0.8125, 0.375, 0.75, 0.375, 0.7457, 0.4109, 0.9625, 0.4109, 0.95, 0.375, 0.95, 0.375, 0.9625, 0.6007, 0.75, 0.625, 0.75, 0.625, 1.0, 0.6007, 1.0, 0.6233, 0.0, 0.6007, 0.0, 0.5898, 0.2453, 0.6073, 0.25, 0.6233, 0.25, 0.6073, 0.5, 0.5898, 0.5047, 0.6007, 0.75, 0.6233, 0.75, 0.6233, 0.5, 0.6285, 0.5085, 0.625, 0.5, 0.875, 0.5, 0.8715, 0.5085, 0.875, 0.5, 0.875, 0.75, 0.625, 0.75, 0.625, 0.5, 0.6285, 0.5085, 0.6285, 0.7415, 0.8715, 0.7415, 0.8715, 0.5085, 0.8354, 0.5, 0.7891, 0.5897, 0.7891, 0.6975, 0.7885, 0.704, 0.7866, 0.7103, 0.7835, 0.716, 0.7794, 0.7211, 0.7743, 0.7252, 0.7686, 0.7283, 0.7623, 0.7302, 0.7558, 0.7308, 0.6692, 0.7421, 0.6457, 0.7393, 0.6357, 0.7353, 0.6256, 0.7293, 0.6156, 0.7216, 0.6055, 0.7129, 0.5955, 0.7034, 0.5854, 0.6935, 0.5754, 0.6835, 0.5653, 0.6735, 0.5553, 0.664, 0.5452, 0.6552, 0.5352, 0.6474, 0.5251, 0.6411, 0.5151, 0.6369, 0.505, 0.6353, 0.495, 0.6353, 0.4849, 0.6369, 0.4749, 0.6413, 0.4648, 0.6477, 0.4548, 0.6557, 0.4447, 0.6647, 0.4347, 0.6744, 0.4246, 0.6844, 0.4146, 0.6945, 0.4045, 0.7044, 0.3945, 0.7138, 0.3844, 0.7225, 0.3744, 0.73, 0.3643, 0.7359, 0.3543, 0.7397, 0.3442, 0.7409, 0.3207, 0.7421, 0.2342, 0.7308, 0.2277, 0.7302, 0.2214, 0.7283, 0.2156, 0.7252, 0.2106, 0.7211, 0.2064, 0.716, 0.2034, 0.7103, 0.2015, 0.704, 0.2008, 0.6975, 0.2008, 0.5897, 0.1646, 0.5, 0.1646, 0.7707, 0.8354, 0.7707, 0.6007, 0.0, 0.625, 0.0, 0.625, 0.25, 0.6073, 0.25, 0.5898, 0.2456, 0.6073, 0.25, 0.625, 0.25, 0.625, 0.5, 0.6073, 0.5, 0.6073, 0.5, 0.625, 0.5, 0.625, 0.75, 0.6007, 0.75, 0.5898, 0.5044, 1.0, 0.5129, 1.0, 1.0, 0.9688, 1.0, 0.9688, 0.5132, 0.9688, 0.5132, 0.9688, 1.0, 0.9375, 1.0, 0.9375, 0.5139, 0.9375, 0.5139, 0.9375, 1.0, 0.9062, 1.0, 0.9062, 0.5151, 0.9062, 0.5151, 0.9062, 1.0, 0.875, 1.0, 0.875, 0.5168, 0.875, 0.5168, 0.875, 1.0, 0.8438, 1.0, 0.8438, 0.5188, 0.8438, 0.5188, 0.8438, 1.0, 0.8125, 1.0, 0.8125, 0.5211, 0.8125, 0.5211, 0.8125, 1.0, 0.7812, 1.0, 0.7812, 0.5236, 0.7812, 0.5236, 0.7812, 1.0, 0.75, 1.0, 0.75, 0.5262, 0.75, 0.5262, 0.75, 1.0, 0.75, 1.0, 0.75, 0.5407, 0.25, 1.0, 0.25, 1.0, 0.25, 0.5262, 0.25, 0.5407, 0.25, 0.5262, 0.25, 1.0, 0.2188, 1.0, 0.2188, 0.5236, 0.2188, 0.5236, 0.2188, 1.0, 0.1875, 1.0, 0.1875, 0.5211, 0.1875, 0.5211, 0.1875, 1.0, 0.1562, 1.0, 0.1562, 0.5188, 0.1562, 0.5188, 0.1562, 1.0, 0.125, 1.0, 0.125, 0.5168, 0.125, 0.5168, 0.125, 1.0, 0.09375, 1.0, 0.09375, 0.5151, 0.09375, 0.5151, 0.09375, 1.0, 0.0625, 1.0, 0.0625, 0.5139, 0.0625, 0.5139, 0.0625, 1.0, 0.03125, 1.0, 0.03125, 0.5132, 0.03125, 0.5132, 0.03125, 1.0, 0.0, 1.0, 0.0, 0.5129, 1.0, 0.516, 1.0, 1.0, 0.9688, 1.0, 0.9688, 0.5163, 0.9688, 0.5163, 0.9688, 1.0, 0.9375, 1.0, 0.9375, 0.517, 0.9375, 0.517, 0.9375, 1.0, 0.9062, 1.0, 0.9062, 0.5183, 0.9062, 0.5183, 0.9062, 1.0, 0.875, 1.0, 0.875, 0.5199, 0.875, 0.5199, 0.875, 1.0, 0.8438, 1.0, 0.8438, 0.5219, 0.8438, 0.5219, 0.8438, 1.0, 0.8125, 1.0, 0.8125, 0.5242, 0.8125, 0.5242, 0.8125, 1.0, 0.7812, 1.0, 0.7812, 0.5267, 0.7812, 0.5267, 0.7812, 1.0, 0.75, 1.0, 0.75, 0.5293, 0.75, 0.5293, 0.75, 1.0, 0.75, 1.0, 0.75, 0.5407, 0.25, 1.0, 0.25, 1.0, 0.25, 0.5293, 0.25, 0.5407, 0.25, 0.5293, 0.25, 1.0, 0.2188, 1.0, 0.2188, 0.5267, 0.2187, 0.5267, 0.2188, 1.0, 0.1875, 1.0, 0.1875, 0.5242, 0.1875, 0.5242, 0.1875, 1.0, 0.1562, 1.0, 0.1562, 0.5219, 0.1562, 0.5219, 0.1562, 1.0, 0.125, 1.0, 0.125, 0.5199, 0.125, 0.5199, 0.125, 1.0, 0.09375, 1.0, 0.09375, 0.5183, 0.09375, 0.5183, 0.09375, 1.0, 0.0625, 1.0, 0.0625, 0.517, 0.0625, 0.517, 0.0625, 1.0, 0.03125, 1.0, 0.03125, 0.5163, 0.03125, 0.5163, 0.03125, 1.0, 0.0, 1.0, 0.0, 0.516, 0.6007, 0.9787, 0.6007, 1.0, 0.6233, 1.0, 0.6233, 0.75, 0.6007, 0.75, 0.6007, 0.7713, 0.6122, 0.7713, 0.6122, 0.7779, 0.6007, 0.7779, 0.6007, 0.9721, 0.6122, 0.9721, 0.6122, 0.9787, 1.0, 0.516, 1.0, 1.0, 0.9688, 1.0, 0.9688, 0.5158, 0.9688, 0.5158, 0.9688, 1.0, 0.9375, 1.0, 0.9375, 0.5154, 0.9375, 0.5154, 0.9375, 1.0, 0.9062, 1.0, 0.9062, 0.5147, 0.9062, 0.5147, 0.9062, 1.0, 0.875, 1.0, 0.875, 0.5137, 0.875, 0.5137, 0.875, 1.0, 0.8438, 1.0, 0.8438, 0.5126, 0.8438, 0.5126, 0.8438, 1.0, 0.8125, 1.0, 0.8125, 0.5112, 0.8125, 0.5112, 0.8125, 1.0, 0.7812, 1.0, 0.7812, 0.5098, 0.7812, 0.5098, 0.7812, 1.0, 0.75, 1.0, 0.75, 0.5083, 0.75, 1.0, 0.75, 1.0, 0.75, 0.8989, 0.75, 0.5062, 0.75, 0.5083, 0.25, 0.5062, 0.25, 0.8989, 0.25, 1.0, 0.25, 1.0, 0.25, 0.5083, 0.25, 0.5083, 0.25, 1.0, 0.2188, 1.0, 0.2188, 0.5098, 0.2188, 0.5098, 0.2188, 1.0, 0.1875, 1.0, 0.1875, 0.5112, 0.1875, 0.5112, 0.1875, 1.0, 0.1562, 1.0, 0.1562, 0.5126, 0.1562, 0.5126, 0.1562, 1.0, 0.125, 1.0, 0.125, 0.5137, 0.125, 0.5137, 0.125, 1.0, 0.09375, 1.0, 0.09375, 0.5147, 0.09375, 0.5147, 0.09375, 1.0, 0.0625, 1.0, 0.0625, 0.5154, 0.0625, 0.5154, 0.0625, 1.0, 0.03125, 1.0, 0.03125, 0.5158, 0.03125, 0.5158, 0.03125, 1.0, 0.0, 1.0, 0.0, 0.516, 0.1739, 0.5, 0.1739, 0.4542, 0.2296, 0.4542, 0.2296, 0.5, 1.0, 0.516, 1.0, 1.0, 0.9688, 1.0, 0.9688, 0.5158, 0.9688, 0.5158, 0.9688, 1.0, 0.9375, 1.0, 0.9375, 0.5154, 0.9375, 0.5154, 0.9375, 1.0, 0.9062, 1.0, 0.9062, 0.5147, 0.9062, 0.5147, 0.9062, 1.0, 0.875, 1.0, 0.875, 0.5137, 0.875, 0.5137, 0.875, 1.0, 0.8438, 1.0, 0.8438, 0.5126, 0.8438, 0.5126, 0.8438, 1.0, 0.8125, 1.0, 0.8125, 0.5112, 0.8125, 0.5112, 0.8125, 1.0, 0.7812, 1.0, 0.7812, 0.5098, 0.7812, 0.5098, 0.7812, 1.0, 0.75, 1.0, 0.75, 0.5083, 0.75, 1.0, 0.75, 1.0, 0.75, 0.8989, 0.75, 0.5062, 0.75, 0.5083, 0.25, 0.5062, 0.25, 0.8989, 0.25, 1.0, 0.25, 1.0, 0.25, 0.5083, 0.25, 0.5083, 0.25, 1.0, 0.2188, 1.0, 0.2188, 0.5098, 0.2188, 0.5098, 0.2188, 1.0, 0.1875, 1.0, 0.1875, 0.5112, 0.1875, 0.5112, 0.1875, 1.0, 0.1562, 1.0, 0.1562, 0.5126, 0.1562, 0.5126, 0.1562, 1.0, 0.125, 1.0, 0.125, 0.5137, 0.125, 0.5137, 0.125, 1.0, 0.09375, 1.0, 0.09375, 0.5147, 0.09375, 0.5147, 0.09375, 1.0, 0.0625, 1.0, 0.0625, 0.5154, 0.0625, 0.5154, 0.0625, 1.0, 0.03125, 1.0, 0.03125, 0.5158, 0.03125, 0.5158, 0.03125, 1.0, 0.0, 1.0, 0.0, 0.516, 0.8261, 0.4542, 0.8261, 0.5, 0.7585, 0.5, 0.7585, 0.4542, 0.6073, 0.5, 0.6233, 0.5, 0.6233, 0.25, 0.6073, 0.25, 0.6073, 0.2713, 0.6118, 0.2713, 0.6118, 0.2779, 0.6073, 0.2779, 0.6073, 0.4676, 0.6118, 0.4676, 0.6118, 0.4741, 0.6073, 0.4741, 1.0, 0.75, 1.0, 0.5, 0.9688, 0.5, 0.9688, 0.75, 0.9688, 0.75, 0.9688, 0.5, 0.9375, 0.5, 0.9375, 0.75, 0.9375, 0.75, 0.9375, 0.5, 0.9062, 0.5, 0.9062, 0.75, 0.9062, 0.75, 0.9062, 0.5, 0.875, 0.5, 0.875, 0.75, 0.875, 0.5, 0.8438, 0.5, 0.8438, 0.75, 0.875, 0.75, 0.8438, 0.5, 0.8125, 0.5, 0.8125, 0.75, 0.8438, 0.75, 0.8125, 0.5, 0.7812, 0.5, 0.7812, 0.75, 0.8125, 0.75, 0.7812, 0.5, 0.75, 0.5, 0.75, 0.75, 0.7812, 0.75, 0.75, 0.5, 0.7188, 0.5, 0.7188, 0.75, 0.75, 0.75, 0.7188, 0.5, 0.6875, 0.5, 0.6875, 0.75, 0.7188, 0.75, 0.6875, 0.5, 0.6562, 0.5, 0.6562, 0.75, 0.6875, 0.75, 0.6562, 0.5, 0.625, 0.5, 0.625, 0.75, 0.6562, 0.75, 0.625, 0.5, 0.5938, 0.5, 0.5938, 0.75, 0.625, 0.75, 0.5938, 0.5, 0.5625, 0.5, 0.5625, 0.75, 0.5938, 0.75, 0.5625, 0.5, 0.5312, 0.5, 0.5312, 0.75, 0.5625, 0.75, 0.5312, 0.5, 0.5, 0.5, 0.5, 0.75, 0.5312, 0.75, 0.5, 0.5, 0.4688, 0.5, 0.4688, 0.75, 0.5, 0.75, 0.4688, 0.5, 0.4375, 0.5, 0.4375, 0.75, 0.4688, 0.75, 0.4375, 0.5, 0.4062, 0.5, 0.4062, 0.75, 0.4375, 0.75, 0.4062, 0.5, 0.375, 0.5, 0.375, 0.75, 0.4062, 0.75, 0.375, 0.75, 0.375, 0.5, 0.3438, 0.5, 0.3438, 0.75, 0.3438, 0.75, 0.3438, 0.5, 0.3125, 0.5, 0.3125, 0.75, 0.3125, 0.75, 0.3125, 0.5, 0.2812, 0.5, 0.2812, 0.75, 0.2812, 0.75, 0.2812, 0.5, 0.25, 0.5, 0.25, 0.75, 0.25, 0.75, 0.25, 0.5, 0.2188, 0.5, 0.2188, 0.75, 0.2188, 0.75, 0.2188, 0.5, 0.1875, 0.5, 0.1875, 0.75, 0.1875, 0.75, 0.1875, 0.5, 0.1562, 0.5, 0.1562, 0.75, 0.1562, 0.75, 0.1562, 0.5, 0.125, 0.5, 0.125, 0.75, 0.125, 0.75, 0.125, 0.5, 0.09375, 0.5, 0.09375, 0.75, 0.09375, 0.75, 0.09375, 0.5, 0.0625, 0.5, 0.0625, 0.75, 0.0625, 0.75, 0.0625, 0.5, 0.03125, 0.5, 0.03125, 0.75, 0.03125, 0.75, 0.03125, 0.5, 0.0, 0.5, 0.0, 0.75, 0.5504, 0.1167, 0.5803, 0.08029, 0.6167, 0.05045, 0.6582, 0.02827, 0.7032, 0.01461, 0.75, 0.01, 0.7968, 0.01461, 0.8418, 0.02827, 0.8833, 0.05045, 0.9197, 0.08029, 0.9496, 0.1167, 0.9717, 0.1582, 0.9854, 0.2032, 0.99, 0.25, 0.9854, 0.2968, 0.9717, 0.3418, 0.9496, 0.3833, 0.9197, 0.4197, 0.8833, 0.4496, 0.8418, 0.4717, 0.7968, 0.4854, 0.75, 0.49, 0.7032, 0.4854, 0.6582, 0.4717, 0.6167, 0.4496, 0.5803, 0.4197, 0.5504, 0.3833, 0.5283, 0.3418, 0.5146, 0.2968, 0.51, 0.25, 0.5146, 0.2032, 0.5283, 0.1582, 0.75, 1.0, 0.7812, 1.0, 0.8125, 1.0, 0.8438, 1.0, 0.875, 1.0, 0.6679, 1.0, 0.6763, 1.0, 0.6756, 1.0, 0.6694, 1.0, 0.6601, 1.0, 0.6487, 1.0, 0.6348, 1.0, 0.6181, 1.0, 0.5982, 1.0, 0.5755, 1.0, 0.5504, 1.0, 0.5236, 1.0, 0.4958, 1.0, 0.4678, 1.0, 0.4404, 1.0, 0.4143, 1.0, 0.3906, 1.0, 0.3696, 1.0, 0.3517, 1.0, 0.3366, 1.0, 0.3233, 1.0, 0.3115, 1.0, 0.3014, 1.0, 0.2945, 1.0, 0.2932, 1.0, 0.3014, 1.0, 0.3247, 1.0, 0.3706, 1.0, 0.4423, 1.0, 0.0, 1.0, 0.03125, 1.0, 0.0625, 1.0, 0.09375, 1.0, 0.125, 1.0, 0.1562, 1.0, 0.1875, 1.0, 0.2188, 1.0, 0.25, 1.0, 0.25, 1.0, 0.75, 1.0, 0.875, 1.0, 0.9062, 1.0, 0.9375, 1.0, 0.9688, 1.0, 0.0, 1.0, 0.4423, 1.0, 0.5266, 1.0, 0.5983, 1.0, 0.6444, 1.0, 0.6679, 1.0, 1.0, 0.75, 1.0, 0.5, 0.9688, 0.5, 0.9688, 0.75, 0.9688, 0.75, 0.9688, 0.5, 0.9375, 0.5, 0.9375, 0.75, 0.9375, 0.75, 0.9375, 0.5, 0.9062, 0.5, 0.9062, 0.75, 0.9062, 0.75, 0.9062, 0.5, 0.875, 0.5, 0.875, 0.75, 0.875, 0.5, 0.8438, 0.5, 0.8438, 0.75, 0.875, 0.75, 0.8438, 0.5, 0.8125, 0.5, 0.8125, 0.75, 0.8438, 0.75, 0.8125, 0.5, 0.7812, 0.5, 0.7812, 0.75, 0.8125, 0.75, 0.7812, 0.5, 0.75, 0.5, 0.75, 0.75, 0.7812, 0.75, 0.75, 0.5, 0.7188, 0.5, 0.7188, 0.75, 0.75, 0.75, 0.7188, 0.5, 0.6875, 0.5, 0.6875, 0.75, 0.7188, 0.75, 0.6875, 0.5, 0.6562, 0.5, 0.6562, 0.75, 0.6875, 0.75, 0.6562, 0.5, 0.625, 0.5, 0.625, 0.75, 0.6562, 0.75, 0.625, 0.5, 0.5938, 0.5, 0.5938, 0.75, 0.625, 0.75, 0.5938, 0.5, 0.5625, 0.5, 0.5625, 0.75, 0.5938, 0.75, 0.5625, 0.5, 0.5312, 0.5, 0.5312, 0.75, 0.5625, 0.75, 0.5312, 0.5, 0.5, 0.5, 0.5, 0.75, 0.5312, 0.75, 0.5, 0.5, 0.4688, 0.5, 0.4688, 0.75, 0.5, 0.75, 0.4688, 0.5, 0.4375, 0.5, 0.4375, 0.75, 0.4688, 0.75, 0.4375, 0.5, 0.4062, 0.5, 0.4062, 0.75, 0.4375, 0.75, 0.4062, 0.5, 0.375, 0.5, 0.375, 0.75, 0.4062, 0.75, 0.375, 0.75, 0.375, 0.5, 0.3438, 0.5, 0.3438, 0.75, 0.3438, 0.75, 0.3438, 0.5, 0.3125, 0.5, 0.3125, 0.75, 0.3125, 0.75, 0.3125, 0.5, 0.2812, 0.5, 0.2812, 0.75, 0.2812, 0.75, 0.2812, 0.5, 0.25, 0.5, 0.25, 0.75, 0.25, 0.75, 0.25, 0.5, 0.2188, 0.5, 0.2188, 0.75, 0.2188, 0.75, 0.2188, 0.5, 0.1875, 0.5, 0.1875, 0.75, 0.1875, 0.75, 0.1875, 0.5, 0.1562, 0.5, 0.1562, 0.75, 0.1562, 0.75, 0.1562, 0.5, 0.125, 0.5, 0.125, 0.75, 0.125, 0.75, 0.125, 0.5, 0.09375, 0.5, 0.09375, 0.75, 0.09375, 0.75, 0.09375, 0.5, 0.0625, 0.5, 0.0625, 0.75, 0.0625, 0.75, 0.0625, 0.5, 0.03125, 0.5, 0.03125, 0.75, 0.03125, 0.75, 0.03125, 0.5, 0.0, 0.5, 0.0, 0.75, 0.9496, 0.3833, 0.9197, 0.4197, 0.8833, 0.4496, 0.8418, 0.4717, 0.7968, 0.4854, 0.75, 0.49, 0.7032, 0.4854, 0.6582, 0.4717, 0.6167, 0.4496, 0.5803, 0.4197, 0.5504, 0.3833, 0.5283, 0.3418, 0.5146, 0.2968, 0.51, 0.25, 0.5146, 0.2032, 0.5283, 0.1582, 0.5504, 0.1167, 0.5803, 0.08029, 0.6167, 0.05045, 0.6582, 0.02827, 0.7032, 0.01461, 0.75, 0.01, 0.7968, 0.01461, 0.8418, 0.02827, 0.8833, 0.05045, 0.9197, 0.08029, 0.9496, 0.1167, 0.9717, 0.1582, 0.9854, 0.2032, 0.99, 0.25, 0.9854, 0.2968, 0.9717, 0.3418, 0.09375, 1.0, 0.125, 1.0, 0.1562, 1.0, 0.1875, 1.0, 0.2188, 1.0, 0.25, 1.0, 0.25, 1.0, 0.75, 1.0, 0.75, 1.0, 0.7812, 1.0, 0.8125, 1.0, 0.8438, 1.0, 0.875, 1.0, 0.668, 1.0, 0.6764, 1.0, 0.6756, 1.0, 0.6695, 1.0, 0.6602, 1.0, 0.6487, 1.0, 0.6349, 1.0, 0.6181, 1.0, 0.5982, 1.0, 0.5755, 1.0, 0.5504, 1.0, 0.5235, 1.0, 0.4957, 1.0, 0.4677, 1.0, 0.4402, 1.0, 0.4142, 1.0, 0.3904, 1.0, 0.3695, 1.0, 0.3516, 1.0, 0.3365, 1.0, 0.3232, 1.0, 0.3113, 1.0, 0.3012, 1.0, 0.2944, 1.0, 0.2931, 1.0, 0.3012, 1.0, 0.3246, 1.0, 0.3705, 1.0, 0.4423, 1.0, 0.0, 1.0, 0.03125, 1.0, 0.0625, 1.0, 0.875, 1.0, 0.9062, 1.0, 0.9375, 1.0, 0.9688, 1.0, 0.0, 1.0, 0.4423, 1.0, 0.5266, 1.0, 0.5984, 1.0, 0.6445, 1.0, 0.668, 1.0, 1.0, 0.75, 1.0, 0.5, 0.9688, 0.5, 0.9688, 0.75, 0.9688, 0.75, 0.9688, 0.5, 0.9375, 0.5, 0.9375, 0.75, 0.9375, 0.75, 0.9375, 0.5, 0.9062, 0.5, 0.9062, 0.75, 0.9062, 0.75, 0.9062, 0.5, 0.875, 0.5, 0.875, 0.75, 0.875, 0.5, 0.8438, 0.5, 0.8438, 0.75, 0.875, 0.75, 0.8438, 0.5, 0.8125, 0.5, 0.8125, 0.75, 0.8438, 0.75, 0.8125, 0.5, 0.7812, 0.5, 0.7812, 0.75, 0.8125, 0.75, 0.7812, 0.5, 0.75, 0.5, 0.75, 0.75, 0.7812, 0.75, 0.75, 0.5, 0.7188, 0.5, 0.7188, 0.75, 0.75, 0.75, 0.7188, 0.5, 0.6875, 0.5, 0.6875, 0.75, 0.7188, 0.75, 0.6875, 0.5, 0.6562, 0.5, 0.6562, 0.75, 0.6875, 0.75, 0.6562, 0.5, 0.625, 0.5, 0.625, 0.75, 0.6562, 0.75, 0.625, 0.5, 0.5938, 0.5, 0.5938, 0.75, 0.625, 0.75, 0.5938, 0.5, 0.5625, 0.5, 0.5625, 0.75, 0.5938, 0.75, 0.5625, 0.5, 0.5312, 0.5, 0.5312, 0.75, 0.5625, 0.75, 0.5312, 0.5, 0.5, 0.5, 0.5, 0.75, 0.5312, 0.75, 0.5, 0.5, 0.4688, 0.5, 0.4688, 0.75, 0.5, 0.75, 0.4688, 0.5, 0.4375, 0.5, 0.4375, 0.75, 0.4688, 0.75, 0.4375, 0.5, 0.4062, 0.5, 0.4062, 0.75, 0.4375, 0.75, 0.4062, 0.5, 0.375, 0.5, 0.375, 0.75, 0.4062, 0.75, 0.375, 0.75, 0.375, 0.5, 0.3438, 0.5, 0.3438, 0.75, 0.3438, 0.75, 0.3438, 0.5, 0.3125, 0.5, 0.3125, 0.75, 0.3125, 0.75, 0.3125, 0.5, 0.2812, 0.5, 0.2812, 0.75, 0.2812, 0.75, 0.2812, 0.5, 0.25, 0.5, 0.25, 0.75, 0.25, 0.75, 0.25, 0.5, 0.2188, 0.5, 0.2188, 0.75, 0.2188, 0.75, 0.2188, 0.5, 0.1875, 0.5, 0.1875, 0.75, 0.1875, 0.75, 0.1875, 0.5, 0.1562, 0.5, 0.1562, 0.75, 0.1562, 0.75, 0.1562, 0.5, 0.125, 0.5, 0.125, 0.75, 0.125, 0.75, 0.125, 0.5, 0.09375, 0.5, 0.09375, 0.75, 0.09375, 0.75, 0.09375, 0.5, 0.0625, 0.5, 0.0625, 0.75, 0.0625, 0.75, 0.0625, 0.5, 0.03125, 0.5, 0.03125, 0.75, 0.03125, 0.75, 0.03125, 0.5, 0.0, 0.5, 0.0, 0.75, 0.8833, 0.05045, 0.9197, 0.08029, 0.9496, 0.1167, 0.9717, 0.1582, 0.9854, 0.2032, 0.99, 0.25, 0.9854, 0.2968, 0.9717, 0.3418, 0.9496, 0.3833, 0.9197, 0.4197, 0.8833, 0.4496, 0.8418, 0.4717, 0.7968, 0.4854, 0.75, 0.49, 0.7032, 0.4854, 0.6582, 0.4717, 0.6167, 0.4496, 0.5803, 0.4197, 0.5504, 0.3833, 0.5283, 0.3418, 0.5146, 0.2968, 0.51, 0.25, 0.5146, 0.2032, 0.5283, 0.1582, 0.5504, 0.1167, 0.5803, 0.08029, 0.6167, 0.05045, 0.6582, 0.02827, 0.7032, 0.01461, 0.75, 0.01, 0.7968, 0.01461, 0.8418, 0.02827, 0.875, 1.0, 0.9062, 1.0, 0.9375, 1.0, 0.9688, 1.0, 0.0, 1.0, 0.03125, 1.0, 0.0625, 1.0, 0.09375, 1.0, 0.125, 1.0, 0.1562, 1.0, 0.1875, 1.0, 0.2188, 1.0, 0.25, 1.0, 0.25, 1.0, 0.75, 1.0, 0.75, 1.0, 0.6612, 1.0, 0.6496, 1.0, 0.6356, 1.0, 0.6186, 1.0, 0.5984, 1.0, 0.5753, 1.0, 0.5497, 1.0, 0.5223, 1.0, 0.4939, 1.0, 0.4655, 1.0, 0.4378, 1.0, 0.4118, 1.0, 0.3881, 1.0, 0.3674, 1.0, 0.3498, 1.0, 0.3347, 1.0, 0.3215, 1.0, 0.3096, 1.0, 0.2994, 1.0, 0.2924, 1.0, 0.2911, 1.0, 0.2993, 1.0, 0.3227, 1.0, 0.3691, 1.0, 0.4415, 1.0, 0.5266, 1.0, 0.5991, 1.0, 0.6456, 1.0, 0.6693, 1.0, 0.6777, 1.0, 0.6769, 1.0, 0.6706, 1.0, 0.7812, 1.0, 0.8125, 1.0, 0.8438, 1.0, 0.6612, 1.0, 0.75, 1.0, 0.7812, 1.0, 0.6706, 1.0, 1.0, 0.75, 1.0, 0.5, 0.9688, 0.5, 0.9688, 0.75, 0.9688, 0.75, 0.9688, 0.5, 0.9375, 0.5, 0.9375, 0.75, 0.9375, 0.75, 0.9375, 0.5, 0.9062, 0.5, 0.9062, 0.75, 0.9062, 0.75, 0.9062, 0.5, 0.875, 0.5, 0.875, 0.75, 0.875, 0.5, 0.8438, 0.5, 0.8438, 0.75, 0.875, 0.75, 0.8438, 0.5, 0.8125, 0.5, 0.8125, 0.75, 0.8438, 0.75, 0.8125, 0.5, 0.7812, 0.5, 0.7812, 0.75, 0.8125, 0.75, 0.7812, 0.5, 0.75, 0.5, 0.75, 0.75, 0.7812, 0.75, 0.75, 0.5, 0.7188, 0.5, 0.7188, 0.75, 0.75, 0.75, 0.7188, 0.5, 0.6875, 0.5, 0.6875, 0.75, 0.7188, 0.75, 0.6875, 0.5, 0.6562, 0.5, 0.6562, 0.75, 0.6875, 0.75, 0.6562, 0.5, 0.625, 0.5, 0.625, 0.75, 0.6562, 0.75, 0.625, 0.5, 0.5938, 0.5, 0.5938, 0.75, 0.625, 0.75, 0.5938, 0.5, 0.5625, 0.5, 0.5625, 0.75, 0.5938, 0.75, 0.5625, 0.5, 0.5312, 0.5, 0.5312, 0.75, 0.5625, 0.75, 0.5312, 0.5, 0.5, 0.5, 0.5, 0.75, 0.5312, 0.75, 0.5, 0.5, 0.4688, 0.5, 0.4688, 0.75, 0.5, 0.75, 0.4688, 0.5, 0.4375, 0.5, 0.4375, 0.75, 0.4688, 0.75, 0.4375, 0.5, 0.4062, 0.5, 0.4062, 0.75, 0.4375, 0.75, 0.4062, 0.5, 0.375, 0.5, 0.375, 0.75, 0.4062, 0.75, 0.375, 0.75, 0.375, 0.5, 0.3438, 0.5, 0.3438, 0.75, 0.3438, 0.75, 0.3438, 0.5, 0.3125, 0.5, 0.3125, 0.75, 0.3125, 0.75, 0.3125, 0.5, 0.2812, 0.5, 0.2812, 0.75, 0.2812, 0.75, 0.2812, 0.5, 0.25, 0.5, 0.25, 0.75, 0.25, 0.75, 0.25, 0.5, 0.2188, 0.5, 0.2188, 0.75, 0.2188, 0.75, 0.2188, 0.5, 0.1875, 0.5, 0.1875, 0.75, 0.1875, 0.75, 0.1875, 0.5, 0.1562, 0.5, 0.1562, 0.75, 0.1562, 0.75, 0.1562, 0.5, 0.125, 0.5, 0.125, 0.75, 0.125, 0.75, 0.125, 0.5, 0.09375, 0.5, 0.09375, 0.75, 0.09375, 0.75, 0.09375, 0.5, 0.0625, 0.5, 0.0625, 0.75, 0.0625, 0.75, 0.0625, 0.5, 0.03125, 0.5, 0.03125, 0.75, 0.03125, 0.75, 0.03125, 0.5, 0.0, 0.5, 0.0, 0.75, 0.5504, 0.3833, 0.5283, 0.3418, 0.5146, 0.2968, 0.51, 0.25, 0.5146, 0.2032, 0.5283, 0.1582, 0.5504, 0.1167, 0.5803, 0.08029, 0.6167, 0.05045, 0.6582, 0.02827, 0.7032, 0.01461, 0.75, 0.01, 0.7968, 0.01461, 0.8418, 0.02827, 0.8833, 0.05045, 0.9197, 0.08029, 0.9496, 0.1167, 0.9717, 0.1582, 0.9854, 0.2032, 0.99, 0.25, 0.9854, 0.2968, 0.9717, 0.3418, 0.9496, 0.3833, 0.9197, 0.4197, 0.8833, 0.4496, 0.8418, 0.4717, 0.7968, 0.4854, 0.75, 0.49, 0.7032, 0.4854, 0.6582, 0.4717, 0.6167, 0.4496, 0.5803, 0.4197, 0.75, 1.0, 0.7812, 1.0, 0.8125, 1.0, 0.8438, 1.0, 0.875, 1.0, 0.9062, 1.0, 0.9375, 1.0, 0.5983, 1.0, 0.6444, 1.0, 0.6679, 1.0, 0.6763, 1.0, 0.6756, 1.0, 0.6694, 1.0, 0.6601, 1.0, 0.6487, 1.0, 0.6348, 1.0, 0.6181, 1.0, 0.5982, 1.0, 0.5755, 1.0, 0.5504, 1.0, 0.5236, 1.0, 0.4958, 1.0, 0.4678, 1.0, 0.4404, 1.0, 0.4143, 1.0, 0.3906, 1.0, 0.3696, 1.0, 0.3517, 1.0, 0.3366, 1.0, 0.3233, 1.0, 0.3115, 1.0, 0.3014, 1.0, 0.1875, 1.0, 0.2188, 1.0, 0.25, 1.0, 0.25, 1.0, 0.75, 1.0, 0.0625, 1.0, 0.09375, 1.0, 0.125, 1.0, 0.1562, 1.0, 0.1875, 1.0, 0.3014, 1.0, 0.2945, 1.0, 0.2932, 1.0, 0.3014, 1.0, 0.3247, 1.0, 0.3706, 1.0, 0.4423, 1.0, 0.5266, 1.0, 0.5983, 1.0, 0.9375, 1.0, 0.9688, 1.0, 0.0, 1.0, 0.03125, 1.0, 0.5146, 0.4711, 0.7415, 0.4542, 0.7415, 0.5, 0.5146, 0.4776, 0.6607, 0.625, 0.8393, 0.625, 0.8393, 0.5943, 0.6607, 0.5943, 0.1607, 0.5943, 0.1607, 0.625, 0.3393, 0.625, 0.3393, 0.5943, 0.4464, 0.625, 0.5536, 0.625, 0.5536, 0.5943, 0.5406, 0.5943, 0.4464, 0.5943, 0.5536, 0.1557, 0.5536, 0.125, 0.4464, 0.125, 0.4464, 0.1557, 0.5406, 0.1557, 0.6236, 0.1825, 0.625, 0.1964, 0.625, 0.5536, 0.6437, 0.6058, 0.6379, 0.6103, 0.6316, 0.6144, 0.618, 0.618, 0.5933, 0.621, 0.5809, 0.6232, 0.5675, 0.6245, 0.5536, 0.625, 0.4464, 0.625, 0.4325, 0.6245, 0.4191, 0.6232, 0.4067, 0.621, 0.382, 0.618, 0.3684, 0.6144, 0.3621, 0.6103, 0.3563, 0.6058, 0.375, 0.5536, 0.4464, 0.5234, 0.4488, 0.5286, 0.4528, 0.5327, 0.4579, 0.5352, 0.4636, 0.5359, 0.5364, 0.5359, 0.5421, 0.5352, 0.5472, 0.5327, 0.5512, 0.5286, 0.5536, 0.5234, 0.5543, 0.5176, 0.5528, 0.2371, 0.552, 0.2316, 0.5494, 0.2266, 0.5455, 0.2226, 0.5405, 0.2201, 0.535, 0.2192, 0.465, 0.2192, 0.4595, 0.2201, 0.4545, 0.2226, 0.4506, 0.2266, 0.448, 0.2316, 0.375, 0.1964, 0.3764, 0.1825, 0.3804, 0.1691, 0.387, 0.1567, 0.3959, 0.1459, 0.4067, 0.137, 0.4191, 0.1304, 0.4325, 0.1264, 0.4464, 0.125, 0.5536, 0.125, 0.5675, 0.1264, 0.5809, 0.1304, 0.5933, 0.137, 0.6041, 0.1459, 0.613, 0.1567, 0.6196, 0.1691, 0.4464, 0.5234, 0.375, 0.5536, 0.375, 0.1964, 0.448, 0.2316, 0.4472, 0.2371, 0.4457, 0.5176, 0.8393, 0.625, 0.8463, 0.625, 0.8463, 0.5943, 0.8393, 0.5943, 0.8463, 0.625, 0.853, 0.625, 0.853, 0.5943, 0.8463, 0.5943, 0.853, 0.625, 0.8591, 0.625, 0.8591, 0.5943, 0.853, 0.5943, 0.8591, 0.625, 0.875, 0.625, 0.875, 0.5943, 0.8591, 0.5943, 0.625, 0.1557, 0.625, 0.125, 0.5933, 0.125, 0.5933, 0.1557, 0.5933, 0.1557, 0.5933, 0.125, 0.5809, 0.125, 0.5809, 0.1557, 0.5809, 0.1557, 0.5809, 0.125, 0.5675, 0.125, 0.5675, 0.1557, 0.5675, 0.1557, 0.5675, 0.125, 0.5536, 0.125, 0.5536, 0.1557, 0.3393, 0.5943, 0.3393, 0.625, 0.3563, 0.6058, 0.3563, 0.5775, 0.3563, 0.5775, 0.3563, 0.6058, 0.3621, 0.6103, 0.3621, 0.5814, 0.3621, 0.5814, 0.3621, 0.6103, 0.3684, 0.6144, 0.3684, 0.585, 0.3684, 0.585, 0.3684, 0.6144, 0.382, 0.618, 0.382, 0.5882, 0.382, 0.5882, 0.382, 0.618, 0.4067, 0.621, 0.4067, 0.5908, 0.4067, 0.5908, 0.4067, 0.621, 0.4191, 0.6232, 0.4191, 0.5927, 0.4191, 0.5927, 0.4191, 0.6232, 0.4325, 0.6245, 0.4325, 0.5939, 0.4325, 0.6245, 0.4464, 0.625, 0.4464, 0.5943, 0.4325, 0.5939, 0.1537, 0.5943, 0.1537, 0.625, 0.1607, 0.625, 0.1607, 0.5943, 0.147, 0.5943, 0.147, 0.625, 0.1537, 0.625, 0.1537, 0.5943, 0.1409, 0.5943, 0.1409, 0.625, 0.147, 0.625, 0.147, 0.5943, 0.125, 0.5943, 0.125, 0.625, 0.1409, 0.625, 0.1409, 0.5943, 0.4067, 0.1557, 0.4067, 0.125, 0.375, 0.125, 0.375, 0.1557, 0.4191, 0.1557, 0.4191, 0.125, 0.4067, 0.125, 0.4067, 0.1557, 0.4325, 0.1557, 0.4325, 0.125, 0.4191, 0.125, 0.4191, 0.1557, 0.4464, 0.1557, 0.4464, 0.125, 0.4325, 0.125, 0.4325, 0.1557, 0.6437, 0.6058, 0.6607, 0.625, 0.6607, 0.5943, 0.6437, 0.5775, 0.6379, 0.6103, 0.6437, 0.6058, 0.6437, 0.5775, 0.6379, 0.5814, 0.6316, 0.6144, 0.6379, 0.6103, 0.6379, 0.5814, 0.6316, 0.585, 0.618, 0.618, 0.6316, 0.6144, 0.6316, 0.585, 0.618, 0.5882, 0.5933, 0.5908, 0.5933, 0.621, 0.618, 0.618, 0.618, 0.5882, 0.5809, 0.5927, 0.5809, 0.6232, 0.5933, 0.621, 0.5933, 0.5908, 0.5675, 0.5939, 0.5675, 0.6245, 0.5809, 0.6232, 0.5809, 0.5927, 0.5536, 0.5943, 0.5536, 0.625, 0.5675, 0.6245, 0.5675, 0.5939, 0.4172, 0.6179, 0.4172, 0.6607, 0.5828, 0.6607, 0.5828, 0.6179, 0.6393, 0.6607, 0.8607, 0.6607, 0.8607, 0.6179, 0.6393, 0.6179, 0.5828, 0.1321, 0.5828, 0.08929, 0.4172, 0.08929, 0.4172, 0.1321, 0.1349, 0.6179, 0.1349, 0.6607, 0.1393, 0.6607, 0.1393, 0.6179, 0.1309, 0.6179, 0.1309, 0.6607, 0.1349, 0.6607, 0.1349, 0.6179, 0.125, 0.6607, 0.1309, 0.6607, 0.1309, 0.6179, 0.125, 0.6179, 0.4042, 0.08929, 0.3924, 0.08929, 0.3924, 0.1321, 0.4042, 0.1321, 0.4172, 0.1321, 0.4172, 0.08929, 0.4042, 0.08929, 0.4042, 0.1321, 0.8607, 0.6607, 0.8651, 0.6607, 0.8651, 0.6179, 0.8607, 0.6179, 0.8651, 0.6607, 0.8691, 0.6607, 0.8691, 0.6179, 0.8651, 0.6179, 0.625, 0.1321, 0.625, 0.08929, 0.6076, 0.08929, 0.6076, 0.1321, 0.6076, 0.1321, 0.6076, 0.08929, 0.5958, 0.08929, 0.5958, 0.1321, 0.5958, 0.1321, 0.5958, 0.08929, 0.5828, 0.08929, 0.5828, 0.1321, 0.3607, 0.6179, 0.3607, 0.6607, 0.3691, 0.6617, 0.3691, 0.6177, 0.3691, 0.6177, 0.3691, 0.6617, 0.3738, 0.6613, 0.3738, 0.6177, 0.3738, 0.6613, 0.3924, 0.661, 0.3924, 0.6178, 0.3738, 0.6177, 0.3924, 0.6178, 0.3924, 0.661, 0.4042, 0.6608, 0.4042, 0.6178, 0.4042, 0.6608, 0.4172, 0.6607, 0.4172, 0.6179, 0.4042, 0.6178, 0.6309, 0.6617, 0.6393, 0.6607, 0.6393, 0.6179, 0.6309, 0.6177, 0.6262, 0.6613, 0.6309, 0.6617, 0.6309, 0.6177, 0.6262, 0.6177, 0.6076, 0.661, 0.6262, 0.6613, 0.6262, 0.6177, 0.6076, 0.6178, 0.5958, 0.6608, 0.6076, 0.661, 0.6076, 0.6178, 0.5958, 0.6178, 0.5828, 0.6607, 0.5958, 0.6608, 0.5958, 0.6178, 0.5828, 0.6179, 0.1393, 0.6179, 0.1393, 0.6607, 0.3607, 0.6607, 0.3607, 0.6179, 0.1646, 0.5, 0.8354, 0.5, 0.5233, 0.4815, 0.5233, 0.4827, 0.5232, 0.484, 0.5228, 0.4852, 0.5222, 0.4864, 0.5214, 0.4874, 0.5204, 0.4882, 0.5192, 0.4889, 0.518, 0.4892, 0.5167, 0.4894, 0.4833, 0.4894, 0.482, 0.4892, 0.4808, 0.4889, 0.4796, 0.4882, 0.4786, 0.4874, 0.4778, 0.4864, 0.4772, 0.4852, 0.4768, 0.484, 0.4767, 0.4827, 0.4767, 0.4815, 0.5233, 0.4815, 0.8354, 0.5, 0.8354, 0.4542, 0.1646, 0.4542, 0.1646, 0.5, 0.4767, 0.4815, 0.4767, 0.4727, 0.4768, 0.4714, 0.4772, 0.4701, 0.4778, 0.469, 0.4786, 0.468, 0.4796, 0.4671, 0.4808, 0.4665, 0.482, 0.4662, 0.4833, 0.466, 0.5167, 0.466, 0.518, 0.4662, 0.5192, 0.4665, 0.5204, 0.4671, 0.5214, 0.468, 0.5222, 0.469, 0.5228, 0.4701, 0.5232, 0.4714, 0.5233, 0.4727, 0.1646, 0.5, 0.2008, 0.5897, 0.2015, 0.5832, 0.2034, 0.577, 0.2064, 0.5712, 0.2106, 0.5662, 0.2156, 0.562, 0.2214, 0.5589, 0.2277, 0.557, 0.2342, 0.5564, 0.4118, 0.5464, 0.4361, 0.5454, 0.4645, 0.5447, 0.495, 0.5445, 0.5254, 0.5447, 0.5538, 0.5454, 0.5782, 0.5464, 0.7558, 0.5564, 0.7623, 0.557, 0.7686, 0.5589, 0.7743, 0.562, 0.7794, 0.5662, 0.7835, 0.5712, 0.7866, 0.577, 0.7885, 0.5832, 0.7891, 0.5897, 0.8354, 0.5, 0.0, 0.0, 0.0, 0.0, 0.0, 0.0, 0.0, 0.0, 0.0, 0.0, 0.0, 0.0, 0.0, 0.0, 0.0, 0.0, 0.0, 0.0, 0.0, 0.0, 0.0, 0.0, 0.0, 0.0, 0.0, 0.0, 0.0, 0.0, 0.0, 0.0, 0.0, 0.0, 0.0, 0.0, 0.0, 0.0, 0.0, 0.0, 0.0, 0.0, 0.0, 0.0, 0.0, 0.0, 0.0, 0.0, 0.0, 0.0, 0.0, 0.0, 0.0, 0.0, 0.0, 0.0, 0.0, 0.0, 0.0, 0.0, 0.0, 0.0, 0.0, 0.0, 0.0, 0.0, 0.0, 0.0, 0.0, 0.0, 0.0, 0.0, 0.0, 0.0, 0.0, 0.0, 0.0, 0.0, 0.0, 0.0, 0.0, 0.0, 0.0, 0.0, 0.0, 0.0, 0.0, 0.0, 0.0, 0.0, 0.0, 0.0, 0.0, 0.0, 0.0, 0.0, 0.0, 0.0, 0.0, 0.0, 0.0, 0.0, 0.0, 0.0, 0.0, 0.0, 0.0, 0.0, 0.0, 0.0, 0.0, 0.0, 0.0, 0.0, 0.0, 0.0, 0.0, 0.0, 0.0, 0.0, 0.0, 0.0, 0.0, 0.0, 0.0, 0.0, 0.0, 0.0, 0.0, 0.0, 0.0, 0.0, 0.0, 0.0, 0.0, 0.0, 0.0, 0.0, 0.0, 0.0, 0.0, 0.0, 0.0, 0.0, 0.0, 0.0, 0.0, 0.0, 0.0, 0.0, 0.0, 0.0, 0.0, 0.0, 0.0, 0.0, 0.0, 0.0, 0.0, 0.0, 0.0, 0.0, 0.0, 0.0, 0.0, 0.0, 0.0, 0.0, 0.0, 0.0, 0.0, 0.0, 0.0, 0.0, 0.0, 0.0, 0.0, 0.0, 0.0, 0.0, 0.0, 0.0, 0.0, 0.0, 0.0, 0.0, 0.0, 0.0, 0.0, 0.0, 0.0, 0.0, 0.0, 0.0, 0.0, 0.0, 0.0, 0.0, 0.0, 0.0, 0.0, 0.0, 0.0, 0.0, 0.0, 0.0, 0.0, 0.0, 0.0, 0.0, 0.0, 0.0, 0.0, 0.0, 0.0, 0.0, 0.0, 0.0, 0.0, 0.0, 0.0, 0.0, 0.0, 0.0, 0.0, 0.0, 0.0, 0.0, 0.0, 0.0, 0.0, 0.0, 0.0, 0.0, 0.0, 0.0, 0.0, 0.0, 0.0, 0.0, 0.0, 0.0, 0.0, 0.0, 0.0, 0.0, 0.0, 0.0, 0.0, 0.0, 0.0, 0.0, 0.0, 0.0, 0.0, 0.0, 0.0, 0.0, 0.0, 0.0, 0.0, 0.0, 0.0, 0.0, 0.0, 0.0, 0.0, 0.0, 0.0, 0.0, 0.0, 0.0, 0.0, 0.0, 0.0, 0.0, 0.0, 0.0, 0.0, 0.0, 0.0, 0.0, 0.0, 0.0, 0.0, 0.0, 0.0, 0.0, 0.0, 0.0, 0.0, 0.0, 0.0, 0.0, 0.0, 0.0, 0.0, 0.0, 0.0, 0.0, 0.0, 0.0, 0.0, 0.0, 0.0, 0.0, 0.0, 0.0, 0.0, 0.0, 0.0, 0.0, 0.0, 0.0, 0.0, 0.0, 0.0, 0.0, 0.0, 0.0, 0.0, 0.0, 0.0, 0.0, 0.0, 0.0, 0.0, 0.0, 0.0, 0.0, 0.0, 0.0, 0.0, 0.0, 0.0, 0.0, 0.0, 0.0, 0.0, 0.0, 0.0, 0.0, 0.0, 0.0, 0.0, 0.0, 0.0, 0.0, 0.0, 0.0, 0.0, 0.0, 0.0, 0.0, 0.0, 0.0, 0.0, 0.0, 0.0, 0.0, 0.0, 0.0, 0.0, 0.0, 0.0, 0.0, 0.0, 0.0, 0.0, 0.0, 0.0, 0.0, 0.0, 0.0, 0.0, 0.0, 0.0, 0.0, 0.0, 0.0, 0.0, 0.0, 0.0, 0.0, 0.0, 0.0, 0.0, 0.0, 0.0, 0.0, 0.0, 0.0, 0.0, 0.0, 0.0, 0.0, 0.0, 0.0, 0.0, 0.0, 0.0, 0.0, 0.0, 0.0, 0.0, 0.0, 0.0, 0.0, 0.0, 0.0, 0.0, 0.0, 0.0, 0.0, 0.0, 0.0, 0.0, 0.0, 0.0, 0.0, 0.0, 0.0, 0.0, 0.0, 0.0, 0.0, 0.0, 0.0, 0.0, 0.0, 0.0, 0.0, 0.0, 0.0, 0.0, 0.0, 0.0, 0.0, 0.0, 0.0, 0.0, 0.0, 0.0, 0.0, 0.0, 0.0, 0.0, 0.0, 0.0, 0.0, 0.0, 0.0, 0.0, 0.0, 0.0, 0.0, 0.0, 0.0, 0.0, 0.0, 0.0, 0.0, 0.0, 0.0, 0.0, 0.0, 0.0, 0.0, 0.0, 0.0, 0.0, 0.0, 0.0, 0.0, 0.0, 0.0, 0.0, 0.0, 0.0, 0.0, 0.0, 0.0, 0.0, 0.0, 0.0, 0.0, 0.0, 0.0, 0.0, 0.0, 0.0, 0.0, 0.0, 0.0, 0.0, 0.0, 0.0, 0.0, 0.0, 0.0, 0.0, 0.0, 0.0, 0.0, 0.0, 0.0, 0.0, 0.0, 0.0, 0.0, 0.0, 0.0, 0.0, 0.0, 0.0, 0.0, 0.0, 0.0, 0.0, 0.0, 0.0, 0.0, 0.0, 0.0, 0.0, 0.0, 0.0, 0.0, 0.0, 0.0, 0.0, 0.0, 0.0, 0.0, 0.0, 0.0, 0.0, 0.0, 0.0, 0.0, 0.0, 0.0, 0.0, 0.0, 0.0, 0.0, 0.0, 0.0, 0.0, 0.0, 0.0, 0.0, 0.0, 0.0, 0.0, 0.0, 0.0, 0.0, 0.0, 0.0, 0.0, 0.0, 0.0, 0.0, 0.0, 0.0, 0.0, 0.0, 0.0, 0.0, 0.0, 0.0, 0.0, 0.0, 0.0, 0.0, 0.0, 0.0, 0.0, 0.0, 0.0, 0.0, 0.0, 0.0, 0.0, 0.0, 0.0, 0.0, 0.0, 0.0, 0.0, 0.0, 0.0, 0.0, 0.0, 0.0, 0.0, 0.0, 0.0, 0.0, 0.0, 0.0, 0.0, 0.0, 0.0, 0.0, 0.0, 0.0, 0.0, 0.0, 0.8354, 0.5, 0.7974, 0.5867, 0.7967, 0.5798, 0.7948, 0.5731, 0.7916, 0.5669, 0.7874, 0.5615, 0.7822, 0.557, 0.7762, 0.5537, 0.7698, 0.5517, 0.7631, 0.551, 0.5804, 0.5403, 0.5553, 0.5392, 0.5262, 0.5385, 0.4948, 0.5383, 0.4635, 0.5385, 0.4343, 0.5392, 0.4092, 0.5403, 0.2265, 0.551, 0.2199, 0.5517, 0.2134, 0.5537, 0.2075, 0.557, 0.2023, 0.5615, 0.198, 0.5669, 0.1949, 0.5731, 0.1929, 0.5798, 0.1923, 0.5867, 0.1646, 0.5, 0.2218, 0.5, 0.2218, 0.51, 0.222, 0.5118, 0.2225, 0.5135, 0.2233, 0.5151, 0.2244, 0.5165, 0.2257, 0.5176, 0.2272, 0.5185, 0.2289, 0.519, 0.2306, 0.5192, 0.2323, 0.519, 0.2339, 0.5185, 0.2354, 0.5176, 0.2367, 0.5165, 0.2378, 0.5151, 0.2386, 0.5135, 0.2391, 0.5118, 0.2393, 0.51, 0.2393, 0.5, 0.7607, 0.5, 0.7607, 0.5079, 0.7609, 0.5096, 0.7614, 0.5114, 0.7622, 0.5129, 0.7633, 0.5143, 0.7646, 0.5155, 0.7661, 0.5163, 0.7677, 0.5168, 0.7694, 0.517, 0.7711, 0.5168, 0.7728, 0.5163, 0.7743, 0.5155, 0.7756, 0.5143, 0.7767, 0.5129, 0.7775, 0.5114, 0.778, 0.5096, 0.7782, 0.5079, 0.7782, 0.5, 0.03621, 0.08449, 0.375, 0.875, 0.375, 0.8125, 0.375, 0.8125, 0.375, 0.75, 0.02865, 0.05729, 0.1128, 0.2225, 0.1128, 0.1829, 0.01824, 0.02974, 0.02865, 0.05729, 0.375, 0.75, 0.375, 0.742, 0.1625, 0.6114, 0.1625, 0.75, 0.175, 0.75, 0.175, 0.6114, 0.07062, 0.1398, 0.375, 0.7457, 0.375, 0.75, 0.0, 0.0, 0.0, 0.0, 0.07062, 0.1144, 0.0, 0.0, 0.0, 0.0, 0.0, 0.0, 0.0, 0.0, 0.5091, 0.75, 0.5091, 0.6075, 0.5002, 0.6075, 0.5002, 0.75, 0.5002, 1.0, 0.5091, 1.0, 0.5091, 0.75, 0.5002, 0.75, 0.5091, 0.6075, 0.5091, 0.75, 0.0, 0.0, 0.2914, 0.2862, 0.0, 0.0, 0.0, 0.0, 0.2914, 0.2862, 0.0, 0.0, 0.0, 0.0, 0.2914, 0.2862, 0.2914, 0.2862, 0.0, 0.0, 0.5091, 0.75, 0.5091, 0.6075, 0.5002, 0.6075, 0.5091, 0.6075, 0.5091, 0.75, 0.5002, 0.75, 0.5002, 0.75, 0.5091, 0.75, 0.5091, 1.0, 0.5002, 1.0, 0.07062, 0.1398, 0.07062, 0.1144, 0.0, 0.0, 0.0, 0.0, 0.375, 0.75, 0.375, 0.7457, 0.0, 0.0, 0.0, 0.0, 0.0, 0.0, 0.0, 0.0, 0.325, 0.6114, 0.325, 0.75, 0.3375, 0.75, 0.3375, 0.6114, 0.1128, 0.1829, 0.1128, 0.2225, 0.375, 0.742, 0.375, 0.75, 0.02865, 0.05729, 0.01824, 0.02974, 0.02865, 0.05729, 0.375, 0.75, 0.375, 0.8125, 0.375, 0.8125, 0.375, 0.875, 0.03621, 0.08449, 0.5091, 0.0, 0.5091, 0.1425, 0.5002, 0.1425, 0.5002, 0.0, 0.5002, 0.1425, 0.5091, 0.1425, 0.5091, 0.0, 0.5002, 0.0, 0.4811, 0.6629, 0.4811, 0.7703, 0.4709, 0.7703, 0.4709, 0.6633, 0.2393, 0.7703, 0.2393, 0.7679, 0.2391, 0.7661, 0.2386, 0.7644, 0.2378, 0.7628, 0.2367, 0.7614, 0.2354, 0.7603, 0.2339, 0.7594, 0.2323, 0.7589, 0.2306, 0.7587, 0.2289, 0.7589, 0.2272, 0.7594, 0.2257, 0.7603, 0.2244, 0.7614, 0.2233, 0.7628, 0.2225, 0.7644, 0.222, 0.7661, 0.2218, 0.7679, 0.2218, 0.7703, 0.1646, 0.7703, 0.1646, 0.5, 0.1923, 0.5867, 0.1923, 0.7023, 0.1929, 0.7093, 0.1949, 0.716, 0.198, 0.7222, 0.2023, 0.7276, 0.2075, 0.732, 0.2134, 0.7353, 0.2199, 0.7374, 0.2265, 0.7381, 0.3156, 0.7501, 0.3397, 0.7489, 0.3501, 0.7475, 0.3604, 0.7435, 0.3708, 0.7371, 0.3811, 0.7291, 0.3914, 0.7198, 0.4018, 0.7097, 0.4121, 0.6991, 0.4225, 0.6882, 0.4328, 0.6775, 0.4431, 0.6671, 0.4535, 0.6574, 0.4638, 0.6489, 0.4742, 0.642, 0.4845, 0.6373, 0.4948, 0.6357, 0.5052, 0.6357, 0.5155, 0.6373, 0.5258, 0.6419, 0.5362, 0.6486, 0.5465, 0.6569, 0.5569, 0.6664, 0.5672, 0.6766, 0.5775, 0.6873, 0.5879, 0.698, 0.5982, 0.7086, 0.6086, 0.7188, 0.6189, 0.7282, 0.6292, 0.7364, 0.6396, 0.7429, 0.6499, 0.7472, 0.674, 0.7501, 0.7631, 0.7381, 0.7698, 0.7374, 0.7762, 0.7353, 0.7822, 0.732, 0.7874, 0.7276, 0.7916, 0.7222, 0.7948, 0.716, 0.7967, 0.7093, 0.7974, 0.7023, 0.7974, 0.5867, 0.8354, 0.5, 0.8354, 0.7703, 0.7659, 0.7703, 0.7659, 0.7679, 0.7658, 0.7661, 0.7653, 0.7644, 0.7645, 0.7628, 0.7634, 0.7614, 0.762, 0.7603, 0.7605, 0.7594, 0.7589, 0.7589, 0.7572, 0.7587, 0.7555, 0.7589, 0.7538, 0.7594, 0.7523, 0.7603, 0.751, 0.7614, 0.7499, 0.7628, 0.7491, 0.7644, 0.7486, 0.7661, 0.7484, 0.7679, 0.7484, 0.7703, 0.536, 0.7703, 0.536, 0.658, 0.5, 0.657, 0.464, 0.6581, 0.464, 0.7703, 0.5291, 0.6633, 0.5291, 0.7703, 0.5189, 0.7703, 0.5189, 0.6629, 0.5295, 0.4627, 0.5291, 0.4663, 0.5341, 0.4663, 0.535, 0.4542, 0.7415, 0.4542, 0.5146, 0.4711, 0.5145, 0.4706, 0.5142, 0.4701, 0.5139, 0.4698, 0.5134, 0.4695, 0.5129, 0.4695, 0.4871, 0.4695, 0.4866, 0.4695, 0.4861, 0.4698, 0.4858, 0.4701, 0.4855, 0.4706, 0.4854, 0.4711, 0.4854, 0.4776, 0.4855, 0.4782, 0.4858, 0.4786, 0.4861, 0.479, 0.4866, 0.4792, 0.4871, 0.4793, 0.5129, 0.4793, 0.5134, 0.4792, 0.5139, 0.479, 0.5142, 0.4786, 0.5145, 0.4782, 0.5146, 0.4776, 0.7415, 0.5, 0.2466, 0.5, 0.2466, 0.4542, 0.465, 0.4542, 0.4651, 0.4652, 0.4702, 0.4653, 0.4701, 0.4619, 0.4718, 0.462, 0.4717, 0.4542, 0.4817, 0.4542, 0.482, 0.4625, 0.4898, 0.463, 0.5, 0.4632, 0.5101, 0.4631, 0.5178, 0.4629, 0.5183, 0.4542, 0.5283, 0.4542, 0.5278, 0.4627])
me_cube_001.use_remesh_fix_poles = True
me_cube_001.use_remesh_preserve_attributes = False
me_cube_001.use_mirror_z = True
me_cube_001.use_mirror_vertex_groups = False
me_cube_001.update()

# ---- objects
ob_case = bpy.data.objects.new('Case', me_cube_001)

# ---- transforms, parenting, visibility, modifiers, constraints
ob_case.location = (0.0, 0.0, 8.366)
ob_case.rotation_euler = (0.1047, 0.0, 0.0)
ob_case.lineart.crease_threshold = 0.0
ob_case.use_mesh_mirror_z = True

# ---- collection membership
scene.collection.objects.link(ob_case)

# ---- scene / render settings (as saved in the file)
scene.frame_start = 1; scene.frame_end = 250; scene.frame_set(2)
scene.render.engine = 'BLENDER_EEVEE_NEXT'
scene.cycles.use_denoising = False
scene.cycles.samples = 128
scene.cycles.sampling_pattern = 'TABULATED_SOBOL'
scene.cycles.use_adaptive_sampling = False
scene.cycles.use_light_tree = False
scene.view_settings.view_transform = 'Filmic'
bpy.context.view_layer.update()

# ---- added for rendering (the .blend has no active camera and no usable light): camera, sun
cam_auto = bpy.data.cameras.new('AutoCamera')
cam_auto.lens = 50.0
cam_auto.sensor_width = 36.0
cam_auto.clip_end = 3592.83
ob_auto_camera = bpy.data.objects.new('AutoCamera', cam_auto)
scene.collection.objects.link(ob_auto_camera)
ob_auto_camera.location = (204.067, -250.814, 173.299)
ob_auto_camera.rotation_euler = (1.09748, -7.21219e-08, 0.694738)
scene.camera = ob_auto_camera
light_auto_sun = bpy.data.lights.new('AutoSun', 'SUN')
light_auto_sun.energy = 3.0
light_auto_sun.angle = 0.0523599
ob_auto_sun = bpy.data.objects.new('AutoSun', light_auto_sun)
scene.collection.objects.link(ob_auto_sun)
ob_auto_sun.rotation_euler = (0.872665, 0.174533, 0.523599)
bpy.context.view_layer.update()
